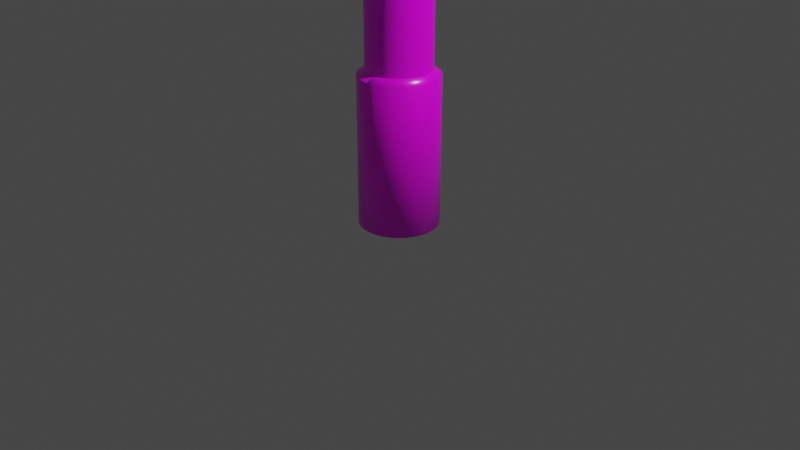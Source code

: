 # Source: torii05_unwrapped_fully_textured_.blend  (saved by Blender 2.93.21; exported with 4.5.12 LTS)
import bpy
from mathutils import Matrix  # noqa: F401  (used for matrix-valued properties, if any)

bpy.ops.wm.read_factory_settings(use_empty=True)
scene = bpy.context.scene
scene.name = 'Scene'

# ---- collections
col_collection = bpy.data.collections.new('Collection'); scene.collection.children.link(col_collection)

# ---- images (referenced by path relative to the original .blend; pixels are not part of the script)
import os
ASSET_DIR = os.environ.get("B2B_ASSET_DIR", "")  # directory of the original .blend (textures are referenced by path, not embedded)
HERE = os.path.dirname(os.path.abspath(__file__))  # packed textures are extracted next to this script under _unpacked/

def load_image(name, relpath, width, height, colorspace="sRGB"):
    """Load a texture the original file referenced (path relative to the .blend, or extracted next to this script)."""
    p = next((c for c in (os.path.join(HERE, relpath), os.path.join(ASSET_DIR, relpath)) if relpath and os.path.exists(c)), "")
    if p:
        img = bpy.data.images.load(p, check_existing=True)
        img.name = name
    else:  # same state as the original file: an image datablock whose file is absent (Cycles renders it pink)
        img = bpy.data.images.new(name, width, height)
        img.source = "FILE"
        img.filepath = "//" + (relpath or name)
    img.colorspace_settings.name = colorspace
    return img
img_red_paint_texture_png = load_image('red paint texture.png', 'red paint texture.png', 1024, 1024, 'sRGB')
img_red_paint_texture_rough02_copy_png = load_image('red paint texture rough02 copy.png', 'red paint texture rough02 copy.png', 1024, 1024, 'sRGB')
img_red_paint_texture_bump01_copy_png = load_image('red paint texture bump01 copy.png', 'red paint texture bump01 copy.png', 1024, 1024, 'sRGB')
img_black_paint_texture_copy_png = load_image('black paint texture copy.png', 'black paint texture copy.png', 1024, 1024, 'sRGB')

# ---- materials (node trees are filled in below, after node groups)
mat_material_001 = bpy.data.materials.new('Material.001')
mat_material_001.use_transparent_shadow = False
mat_material_002 = bpy.data.materials.new('Material.002')
mat_material_002.use_transparent_shadow = False

# ---- material node trees
mat_material_001.use_nodes = True; mat_material_001.node_tree.nodes.clear()
_N = mat_material_001.node_tree.nodes; _L = mat_material_001.node_tree.links
n0 = _N.new('ShaderNodeOutputMaterial'); n0.name = 'Material Output'; n0.location = (198, 321)
n1 = _N.new('ShaderNodeTexImage'); n1.name = 'Image Texture'; n1.location = (-432, 375)
n1.image = img_red_paint_texture_png
n2 = _N.new('ShaderNodeBsdfPrincipled'); n2.name = 'Principled BSDF'; n2.location = (-92, 321)
n2.distribution = 'GGX'
n2.subsurface_method = 'BURLEY'
n2.inputs[3].default_value = 1.45
n2.inputs[27].default_value = (0.0, 0.0, 0.0, 1.0)
n2.inputs[28].default_value = 1.0
n3 = _N.new('ShaderNodeTexImage'); n3.name = 'Image Texture.001'; n3.location = (-514, 84)
n3.image = img_red_paint_texture_rough02_copy_png
n4 = _N.new('ShaderNodeTexImage'); n4.name = 'Image Texture.002'; n4.location = (-585, -203)
n4.image = img_red_paint_texture_bump01_copy_png
n5 = _N.new('ShaderNodeBump'); n5.name = 'Bump'; n5.location = (-307, -278)
n5.inputs[1].default_value = 1.0
n5.inputs[2].default_value = 1.0
_L.new(n2.outputs[0], n0.inputs[0])
_L.new(n1.outputs[0], n2.inputs[0])
_L.new(n3.outputs[0], n2.inputs[2])
_L.new(n4.outputs[0], n5.inputs[3])
_L.new(n5.outputs[0], n2.inputs[5])
n0.is_active_output = True
mat_material_002.use_nodes = True; mat_material_002.node_tree.nodes.clear()
_N = mat_material_002.node_tree.nodes; _L = mat_material_002.node_tree.links
n0 = _N.new('ShaderNodeBsdfPrincipled'); n0.name = 'Principled BSDF'; n0.location = (10, 300)
n0.distribution = 'GGX'
n0.subsurface_method = 'BURLEY'
n0.inputs[3].default_value = 1.45
n0.inputs[27].default_value = (0.0, 0.0, 0.0, 1.0)
n0.inputs[28].default_value = 1.0
n1 = _N.new('ShaderNodeOutputMaterial'); n1.name = 'Material Output'; n1.location = (300, 300)
n2 = _N.new('ShaderNodeTexImage'); n2.name = 'Image Texture'; n2.location = (-431, 376)
n2.image = img_black_paint_texture_copy_png
n3 = _N.new('ShaderNodeTexImage'); n3.name = 'Image Texture.001'; n3.location = (-477, 131)
n3.image = img_red_paint_texture_rough02_copy_png
n4 = _N.new('ShaderNodeTexImage'); n4.name = 'Image Texture.003'; n4.location = (-585, -203)
n4.image = img_red_paint_texture_bump01_copy_png
n5 = _N.new('ShaderNodeBump'); n5.name = 'Bump'; n5.location = (-307, -278)
n5.inputs[1].default_value = 1.0
n5.inputs[2].default_value = 1.0
_L.new(n0.outputs[0], n1.inputs[0])
_L.new(n3.outputs[0], n0.inputs[2])
_L.new(n2.outputs[0], n0.inputs[0])
_L.new(n4.outputs[0], n5.inputs[3])
_L.new(n5.outputs[0], n0.inputs[5])
n1.is_active_output = True

# ---- world
world_world = bpy.data.worlds.new('World'); scene.world = world_world
world_world.use_nodes = True; world_world.node_tree.nodes.clear()
_N = world_world.node_tree.nodes; _L = world_world.node_tree.links
n0 = _N.new('ShaderNodeOutputWorld'); n0.name = 'World Output'; n0.location = (300, 300)
n1 = _N.new('ShaderNodeBackground'); n1.name = 'Background'; n1.location = (10, 300)
n1.inputs[0].default_value = (0.05088, 0.05088, 0.05088, 1.0)
_L.new(n1.outputs[0], n0.inputs[0])
n0.is_active_output = True
world_world.color = (0.05088, 0.05088, 0.05088)
world_world.use_sun_shadow = False
world_world.sun_shadow_jitter_overblur = 0.0

# ---- cameras
cam_camera = bpy.data.cameras.new('Camera')
cam_camera.clip_end = 100.0
cam_camera.ortho_scale = 7.314

# ---- lights
light_light = bpy.data.lights.new('Light', 'POINT')
light_light.transmission_factor = 0.0
light_light.energy = 1000.0
light_light.shadow_soft_size = 0.1
light_light.shadow_maximum_resolution = 0.006
light_light.use_absolute_resolution = True

# ---- meshes
me_cylinder = bpy.data.meshes.new('Cylinder')
me_cylinder.from_pydata([(-2.409e-08, 0.8107, 1.07), (0.1582, 0.7951, 1.07), (0.3103, 0.749, 1.07), (0.4504, 0.6741, 1.07), (0.5733, 0.5733, 1.07), (0.6741, 0.4504, 1.07), (0.749, 0.3103, 1.07), (0.7951, 0.1582, 1.07), (0.8107, -3.804e-08, 1.07), (0.7951, -0.1582, 1.07), (0.749, -0.3103, 1.07), (0.6741, -0.4504, 1.07), (0.5733, -0.5733, 1.07), (0.4504, -0.6741, 1.07), (0.3103, -0.749, 1.07), (0.1582, -0.7951, 1.07), (-7.609e-08, -0.8107, 1.07), (-0.1582, -0.7951, 1.07), (-0.3103, -0.749, 1.07), (-0.4504, -0.6741, 1.07), (-0.5733, -0.5733, 1.07), (-0.6741, -0.4504, 1.07), (-0.749, -0.3103, 1.07), (-0.7951, -0.1582, 1.07), (-0.8107, 1.192e-08, 1.07), (-0.7951, 0.1582, 1.07), (-0.749, 0.3103, 1.07), (-0.6741, 0.4504, 1.07), (-0.5733, 0.5733, 1.07), (-0.4504, 0.6741, 1.07), (-0.3103, 0.749, 1.07), (-0.1582, 0.7951, 1.07), (-0.7951, -0.1582, 11.83), (-0.8107, 1.192e-08, 11.83), (0.749, -0.3103, 11.83), (0.6741, -0.4504, 11.83), (-0.7951, 0.1582, 11.83), (0.5733, -0.5733, 11.83), (-0.749, 0.3103, 11.83), (0.4504, -0.6741, 11.83), (-0.6741, 0.4504, 11.83), (0.3103, -0.749, 11.83), (8.266e-07, 0.8107, 11.83), (0.1582, 0.7951, 11.83), (-0.5733, 0.5733, 11.83), (0.1582, -0.7951, 11.83), (0.3103, 0.749, 11.83), (-0.4504, 0.6741, 11.83), (7.746e-07, -0.8107, 11.83), (0.4504, 0.6741, 11.83), (-0.3103, 0.749, 11.83), (-0.1582, -0.7951, 11.83), (0.5733, 0.5733, 11.83), (-0.1582, 0.7951, 11.83), (-0.3103, -0.749, 11.83), (0.6741, 0.4504, 11.83), (-0.4504, -0.6741, 11.83), (0.749, 0.3103, 11.83), (-0.5733, -0.5733, 11.83), (0.7951, 0.1582, 11.83), (-0.6741, -0.4504, 11.83), (0.8107, -3.804e-08, 11.83), (-0.749, -0.3103, 11.83), (0.7951, -0.1582, 11.83), (0.1684, 0.8467, 12.14), (1.658e-06, 0.8633, 12.14), (0.3304, 0.7976, 12.14), (0.4796, 0.7178, 12.14), (0.6105, 0.6105, 12.14), (0.7178, 0.4796, 12.14), (0.7976, 0.3304, 12.14), (0.8467, 0.1684, 12.14), (0.8633, -3.478e-08, 12.14), (0.8467, -0.1684, 12.14), (0.7976, -0.3304, 12.14), (0.7178, -0.4796, 12.14), (0.6105, -0.6105, 12.14), (0.4796, -0.7178, 12.14), (0.3304, -0.7976, 12.14), (0.1684, -0.8467, 12.14), (1.604e-06, -0.8633, 12.14), (-0.1684, -0.8467, 12.14), (-0.3304, -0.7976, 12.14), (-0.4796, -0.7178, 12.14), (-0.6105, -0.6105, 12.14), (-0.7178, -0.4796, 12.14), (-0.7976, -0.3304, 12.14), (-0.8467, -0.1684, 12.14), (-0.8633, 1.243e-08, 12.14), (-0.8467, 0.1684, 12.14), (-0.7976, 0.3304, 12.14), (-0.7178, 0.4796, 12.14), (-0.6105, 0.6105, 12.14), (-0.4796, 0.7178, 12.14), (-0.3304, 0.7976, 12.14), (-0.1684, 0.8467, 12.14), (-0.866, -0.1723, 11.83), (0.8158, -0.3379, 11.83), (8.094e-07, 0.883, 11.83), (-0.883, 1.261e-08, 11.83), (0.7342, -0.4906, 11.83), (-0.866, 0.1723, 11.83), (0.6244, -0.6244, 11.83), (-0.8158, 0.3379, 11.83), (0.4906, -0.7342, 11.83), (-0.7342, 0.4906, 11.83), (0.3379, -0.8158, 11.83), (0.1723, 0.866, 11.83), (-0.6244, 0.6244, 11.83), (0.1723, -0.866, 11.83), (0.3379, 0.8158, 11.83), (-0.4906, 0.7342, 11.83), (7.543e-07, -0.883, 11.83), (0.4906, 0.7342, 11.83), (-0.3379, 0.8158, 11.83), (-0.1723, -0.866, 11.83), (0.6244, 0.6244, 11.83), (-0.1723, 0.866, 11.83), (-0.3379, -0.8158, 11.83), (0.7342, 0.4906, 11.83), (-0.4906, -0.7342, 11.83), (0.8158, 0.3379, 11.83), (-0.6244, -0.6244, 11.83), (0.866, 0.1723, 11.83), (-0.7342, -0.4906, 11.83), (0.883, -3.357e-08, 11.83), (-0.8158, -0.3379, 11.83), (0.866, -0.1723, 11.83)], [], [(56, 54, 118, 120), (44, 40, 105, 108), (57, 55, 119, 121), (45, 41, 106, 109), (58, 56, 120, 122), (46, 43, 107, 110), (59, 57, 121, 123), (47, 44, 108, 111), (60, 58, 122, 124), (48, 45, 109, 112), (33, 32, 96, 99), (61, 59, 123, 125), (49, 46, 110, 113), (35, 34, 97, 100), (62, 60, 124, 126), (50, 47, 111, 114), (36, 33, 99, 101), (63, 61, 125, 127), (51, 48, 112, 115), (37, 35, 100, 102), (32, 62, 126, 96), (52, 49, 113, 116), (38, 36, 101, 103), (34, 63, 127, 97), (53, 50, 114, 117), (39, 37, 102, 104), (54, 51, 115, 118), (40, 38, 103, 105), (55, 52, 116, 119), (41, 39, 104, 106), (42, 53, 117, 98), (43, 42, 98, 107), (10, 9, 63, 34), (23, 22, 62, 32), (9, 8, 61, 63), (22, 21, 60, 62), (8, 7, 59, 61), (21, 20, 58, 60), (7, 6, 57, 59), (20, 19, 56, 58), (6, 5, 55, 57), (19, 18, 54, 56), (0, 31, 53, 42), (5, 4, 52, 55), (18, 17, 51, 54), (31, 30, 50, 53), (4, 3, 49, 52), (17, 16, 48, 51), (30, 29, 47, 50), (3, 2, 46, 49), (16, 15, 45, 48), (29, 28, 44, 47), (2, 1, 43, 46), (15, 14, 41, 45), (28, 27, 40, 44), (1, 0, 42, 43), (14, 13, 39, 41), (27, 26, 38, 40), (13, 12, 37, 39), (26, 25, 36, 38), (12, 11, 35, 37), (25, 24, 33, 36), (11, 10, 34, 35), (24, 23, 32, 33), (99, 96, 87, 88), (64, 65, 95, 94, 93, 92, 91, 90, 89, 88, 87, 86, 85, 84, 83, 82, 81, 80, 79, 78, 77, 76, 75, 74, 73, 72, 71, 70, 69, 68, 67, 66), (100, 97, 74, 75), (101, 99, 88, 89), (102, 100, 75, 76), (103, 101, 89, 90), (104, 102, 76, 77), (105, 103, 90, 91), (106, 104, 77, 78), (107, 98, 65, 64), (108, 105, 91, 92), (109, 106, 78, 79), (110, 107, 64, 66), (111, 108, 92, 93), (112, 109, 79, 80), (113, 110, 66, 67), (114, 111, 93, 94), (115, 112, 80, 81), (116, 113, 67, 68), (117, 114, 94, 95), (118, 115, 81, 82), (119, 116, 68, 69), (98, 117, 95, 65), (120, 118, 82, 83), (121, 119, 69, 70), (122, 120, 83, 84), (123, 121, 70, 71), (124, 122, 84, 85), (125, 123, 71, 72), (126, 124, 85, 86), (127, 125, 72, 73), (96, 126, 86, 87), (97, 127, 73, 74)])
me_cylinder.polygons.foreach_set('use_smooth', [True] * 97)
_uv = me_cylinder.uv_layers.new(name='UVMap')
_uv.uv.foreach_set('vector', [0.7704, 0.3351, 0.7815, 0.3463, 0.777, 0.3518, 0.7649, 0.3397, 0.7946, 0.2136, 0.7815, 0.2223, 0.777, 0.2168, 0.7912, 0.2073, 0.9121, 0.2764, 0.9091, 0.261, 0.9159, 0.2589, 0.9192, 0.2757, 0.8245, 0.3641, 0.8402, 0.3641, 0.8409, 0.3712, 0.8238, 0.3712, 0.7616, 0.3221, 0.7704, 0.3351, 0.7649, 0.3397, 0.7553, 0.3254, 0.8832, 0.2223, 0.8701, 0.2136, 0.8735, 0.2073, 0.8877, 0.2168, 0.9121, 0.2921, 0.9121, 0.2764, 0.9192, 0.2757, 0.9192, 0.2928, 0.8091, 0.2076, 0.7946, 0.2136, 0.7912, 0.2073, 0.807, 0.2007, 0.7556, 0.3076, 0.7616, 0.3221, 0.7553, 0.3254, 0.7488, 0.3096, 0.8091, 0.361, 0.8245, 0.3641, 0.8238, 0.3712, 0.807, 0.3678, 0.7556, 0.261, 0.7526, 0.2764, 0.7455, 0.2757, 0.7488, 0.2589, 0.9091, 0.3076, 0.9121, 0.2921, 0.9192, 0.2928, 0.9159, 0.3096, 0.8943, 0.2334, 0.8832, 0.2223, 0.8877, 0.2168, 0.8998, 0.2289, 0.8832, 0.3463, 0.8943, 0.3351, 0.8998, 0.3397, 0.8877, 0.3518, 0.7526, 0.2921, 0.7556, 0.3076, 0.7488, 0.3096, 0.7455, 0.2929, 0.8245, 0.2045, 0.8091, 0.2076, 0.807, 0.2007, 0.8238, 0.1974, 0.7616, 0.2465, 0.7556, 0.261, 0.7488, 0.2589, 0.7553, 0.2431, 0.903, 0.3221, 0.9091, 0.3076, 0.9159, 0.3096, 0.9093, 0.3254, 0.7946, 0.355, 0.8091, 0.361, 0.807, 0.3678, 0.7912, 0.3613, 0.8701, 0.355, 0.8832, 0.3463, 0.8877, 0.3518, 0.8735, 0.3613, 0.7526, 0.2764, 0.7526, 0.2921, 0.7455, 0.2929, 0.7455, 0.2757, 0.903, 0.2465, 0.8943, 0.2334, 0.8998, 0.2289, 0.9093, 0.2431, 0.7704, 0.2334, 0.7616, 0.2465, 0.7553, 0.2431, 0.7649, 0.2289, 0.8943, 0.3351, 0.903, 0.3221, 0.9093, 0.3254, 0.8998, 0.3397, 0.8402, 0.2045, 0.8245, 0.2045, 0.8238, 0.1974, 0.8409, 0.1974, 0.8556, 0.361, 0.8701, 0.355, 0.8735, 0.3613, 0.8577, 0.3678, 0.7815, 0.3463, 0.7946, 0.355, 0.7912, 0.3613, 0.777, 0.3518, 0.7815, 0.2223, 0.7704, 0.2334, 0.7649, 0.2289, 0.777, 0.2168, 0.9091, 0.261, 0.903, 0.2465, 0.9093, 0.2431, 0.9159, 0.2589, 0.8402, 0.3641, 0.8556, 0.361, 0.8577, 0.3678, 0.8409, 0.3712, 0.8556, 0.2076, 0.8402, 0.2045, 0.8409, 0.1974, 0.8577, 0.2007, 0.8701, 0.2136, 0.8556, 0.2076, 0.8577, 0.2007, 0.8735, 0.2073, 0.1027, 0.0004763, 0.1198, 0.0005221, 0.1198, 0.9793, 0.1027, 0.9793, 0.4273, 0.001348, 0.4444, 0.001394, 0.4444, 0.9802, 0.4273, 0.9802, 0.1198, 0.0005221, 0.1369, 0.0005681, 0.1369, 0.9794, 0.1198, 0.9793, 0.4444, 0.001394, 0.4615, 0.00144, 0.4615, 0.9802, 0.4444, 0.9802, 0.1369, 0.0005681, 0.154, 0.000614, 0.154, 0.9794, 0.1369, 0.9794, 0.4615, 0.00144, 0.4786, 0.001486, 0.4786, 0.9803, 0.4615, 0.9802, 0.154, 0.000614, 0.171, 0.0006598, 0.171, 0.9795, 0.154, 0.9794, 0.4786, 0.001486, 0.4956, 0.001532, 0.4956, 0.9803, 0.4786, 0.9803, 0.171, 0.0006598, 0.1881, 0.0007057, 0.1881, 0.9795, 0.171, 0.9795, 0.4956, 0.001532, 0.5127, 0.001578, 0.5127, 0.9804, 0.4956, 0.9803, 0.2735, 0.0009352, 0.2906, 0.0009811, 0.2906, 0.9798, 0.2735, 0.9797, 0.1881, 0.0007057, 0.2052, 0.0007516, 0.2052, 0.9796, 0.1881, 0.9795, 0.5127, 0.001578, 0.5298, 0.001624, 0.5298, 0.9804, 0.5127, 0.9804, 0.2906, 0.0009811, 0.3077, 0.001027, 0.3077, 0.9798, 0.2906, 0.9798, 0.2052, 0.0007516, 0.2223, 0.0007975, 0.2223, 0.9796, 0.2052, 0.9796, 0.5298, 0.001624, 0.5469, 0.00167, 0.5469, 0.9805, 0.5298, 0.9804, 0.3077, 0.001027, 0.3248, 0.001073, 0.3248, 0.9799, 0.3077, 0.9798, 0.2223, 0.0007975, 0.2394, 0.0008434, 0.2394, 0.9796, 0.2223, 0.9796, 0.0002009, 0.0002009, 0.01729, 0.0002468, 0.01729, 0.9791, 0.0002012, 0.979, 0.3248, 0.001073, 0.3419, 0.001119, 0.3419, 0.9799, 0.3248, 0.9799, 0.2394, 0.0008434, 0.2565, 0.0008893, 0.2565, 0.9797, 0.2394, 0.9796, 0.01729, 0.0002468, 0.03437, 0.0002927, 0.03437, 0.9791, 0.01729, 0.9791, 0.3419, 0.001119, 0.359, 0.001165, 0.359, 0.98, 0.3419, 0.9799, 0.2565, 0.0008893, 0.2735, 0.0009352, 0.2735, 0.9797, 0.2565, 0.9797, 0.03437, 0.0002927, 0.05145, 0.0003386, 0.05145, 0.9791, 0.03437, 0.9791, 0.359, 0.001165, 0.3761, 0.001211, 0.3761, 0.98, 0.359, 0.98, 0.05145, 0.0003386, 0.06854, 0.0003844, 0.06854, 0.9792, 0.05145, 0.9791, 0.3761, 0.001211, 0.3931, 0.001256, 0.3931, 0.9801, 0.3761, 0.98, 0.06854, 0.0003844, 0.08562, 0.0004303, 0.08562, 0.9792, 0.06854, 0.9792, 0.3931, 0.001256, 0.4102, 0.001302, 0.4102, 0.9801, 0.3931, 0.9801, 0.08562, 0.0004303, 0.1027, 0.0004763, 0.1027, 0.9793, 0.08562, 0.9792, 0.4102, 0.001302, 0.4273, 0.001348, 0.4273, 0.9802, 0.4102, 0.9801, 0.9496, 0.1355, 0.9514, 0.1185, 0.9814, 0.1219, 0.9796, 0.1385, 0.9154, 0.4649, 0.9121, 0.4813, 0.9057, 0.4968, 0.8964, 0.5107, 0.8846, 0.5225, 0.8706, 0.5318, 0.8552, 0.5382, 0.8388, 0.5415, 0.822, 0.5415, 0.8056, 0.5382, 0.7902, 0.5318, 0.7763, 0.5225, 0.7644, 0.5107, 0.7551, 0.4968, 0.7487, 0.4813, 0.7455, 0.4649, 0.7455, 0.4482, 0.7487, 0.4318, 0.7551, 0.4163, 0.7644, 0.4024, 0.7763, 0.3905, 0.7902, 0.3813, 0.8056, 0.3748, 0.822, 0.3716, 0.8388, 0.3716, 0.8552, 0.3748, 0.8706, 0.3813, 0.8846, 0.3905, 0.8964, 0.4024, 0.9057, 0.4163, 0.9121, 0.4318, 0.9154, 0.4482, 0.9557, 0.4599, 0.9535, 0.4429, 0.9834, 0.4391, 0.9856, 0.4557, 0.948, 0.1525, 0.9496, 0.1355, 0.9796, 0.1385, 0.978, 0.1552, 0.9582, 0.4768, 0.9557, 0.4599, 0.9856, 0.4557, 0.988, 0.4722, 0.9465, 0.1696, 0.948, 0.1525, 0.978, 0.1552, 0.9766, 0.1719, 0.9609, 0.4937, 0.9582, 0.4768, 0.988, 0.4722, 0.9907, 0.4888, 0.9454, 0.1867, 0.9465, 0.1696, 0.9766, 0.1719, 0.9755, 0.1886, 0.9638, 0.5106, 0.9609, 0.4937, 0.9907, 0.4888, 0.9935, 0.5052, 0.9428, 0.2893, 0.9427, 0.2722, 0.9728, 0.2722, 0.9729, 0.2889, 0.9444, 0.2038, 0.9454, 0.1867, 0.9755, 0.1886, 0.9745, 0.2053, 0.9669, 0.5274, 0.9638, 0.5106, 0.9935, 0.5052, 0.9965, 0.5217, 0.9431, 0.3064, 0.9428, 0.2893, 0.9729, 0.2889, 0.9732, 0.3057, 0.9436, 0.2209, 0.9444, 0.2038, 0.9745, 0.2053, 0.9738, 0.222, 0.9703, 0.5442, 0.9669, 0.5274, 0.9965, 0.5217, 0.9998, 0.5381, 0.9436, 0.3235, 0.9431, 0.3064, 0.9732, 0.3057, 0.9738, 0.3224, 0.9431, 0.238, 0.9436, 0.2209, 0.9738, 0.222, 0.9732, 0.2387, 0.9669, 0.01699, 0.9703, 0.0002009, 0.9998, 0.006259, 0.9965, 0.02267, 0.9444, 0.3406, 0.9436, 0.3235, 0.9738, 0.3224, 0.9745, 0.3391, 0.9428, 0.2551, 0.9431, 0.238, 0.9732, 0.2387, 0.9729, 0.2555, 0.9638, 0.03382, 0.9669, 0.01699, 0.9965, 0.02267, 0.9935, 0.03913, 0.9454, 0.3577, 0.9444, 0.3406, 0.9745, 0.3391, 0.9755, 0.3558, 0.9427, 0.2722, 0.9428, 0.2551, 0.9729, 0.2555, 0.9728, 0.2722, 0.9609, 0.05068, 0.9638, 0.03382, 0.9935, 0.03913, 0.9906, 0.05562, 0.9465, 0.3748, 0.9454, 0.3577, 0.9755, 0.3558, 0.9766, 0.3725, 0.9582, 0.06759, 0.9609, 0.05068, 0.9906, 0.05562, 0.988, 0.07214, 0.948, 0.3918, 0.9465, 0.3748, 0.9766, 0.3725, 0.978, 0.3892, 0.9557, 0.08452, 0.9582, 0.06759, 0.988, 0.07214, 0.9856, 0.0887, 0.9496, 0.4089, 0.948, 0.3918, 0.978, 0.3892, 0.9796, 0.4058, 0.9535, 0.1015, 0.9557, 0.08452, 0.9856, 0.0887, 0.9834, 0.1053, 0.9514, 0.4259, 0.9496, 0.4089, 0.9796, 0.4058, 0.9814, 0.4225, 0.9514, 0.1185, 0.9535, 0.1015, 0.9834, 0.1053, 0.9814, 0.1219, 0.9535, 0.4429, 0.9514, 0.4259, 0.9814, 0.4225, 0.9834, 0.4391])
me_cylinder.materials.append(mat_material_001)
me_cylinder.use_remesh_fix_poles = True
me_cylinder.use_remesh_preserve_attributes = False
me_cylinder.update()
me_cylinder_001 = bpy.data.meshes.new('Cylinder.001')
me_cylinder_001.from_pydata([(-2.409e-08, 0.8107, 1.07), (0.1582, 0.7951, 1.07), (0.3103, 0.749, 1.07), (0.4504, 0.6741, 1.07), (0.5733, 0.5733, 1.07), (0.6741, 0.4504, 1.07), (0.749, 0.3103, 1.07), (0.7951, 0.1582, 1.07), (0.8107, -3.804e-08, 1.07), (0.7951, -0.1582, 1.07), (0.749, -0.3103, 1.07), (0.6741, -0.4504, 1.07), (0.5733, -0.5733, 1.07), (0.4504, -0.6741, 1.07), (0.3103, -0.749, 1.07), (0.1582, -0.7951, 1.07), (-7.609e-08, -0.8107, 1.07), (-0.1582, -0.7951, 1.07), (-0.3103, -0.749, 1.07), (-0.4504, -0.6741, 1.07), (-0.5733, -0.5733, 1.07), (-0.6741, -0.4504, 1.07), (-0.749, -0.3103, 1.07), (-0.7951, -0.1582, 1.07), (-0.8107, 1.192e-08, 1.07), (-0.7951, 0.1582, 1.07), (-0.749, 0.3103, 1.07), (-0.6741, 0.4504, 1.07), (-0.5733, 0.5733, 1.07), (-0.4504, 0.6741, 1.07), (-0.3103, 0.749, 1.07), (-0.1582, 0.7951, 1.07), (-0.7951, -0.1582, 11.83), (-0.8107, 1.192e-08, 11.83), (0.749, -0.3103, 11.83), (0.6741, -0.4504, 11.83), (-0.7951, 0.1582, 11.83), (0.5733, -0.5733, 11.83), (-0.749, 0.3103, 11.83), (0.4504, -0.6741, 11.83), (-0.6741, 0.4504, 11.83), (0.3103, -0.749, 11.83), (8.266e-07, 0.8107, 11.83), (0.1582, 0.7951, 11.83), (-0.5733, 0.5733, 11.83), (0.1582, -0.7951, 11.83), (0.3103, 0.749, 11.83), (-0.4504, 0.6741, 11.83), (7.746e-07, -0.8107, 11.83), (0.4504, 0.6741, 11.83), (-0.3103, 0.749, 11.83), (-0.1582, -0.7951, 11.83), (0.5733, 0.5733, 11.83), (-0.1582, 0.7951, 11.83), (-0.3103, -0.749, 11.83), (0.6741, 0.4504, 11.83), (-0.4504, -0.6741, 11.83), (0.749, 0.3103, 11.83), (-0.5733, -0.5733, 11.83), (0.7951, 0.1582, 11.83), (-0.6741, -0.4504, 11.83), (0.8107, -3.804e-08, 11.83), (-0.749, -0.3103, 11.83), (0.7951, -0.1582, 11.83), (0.1684, 0.8467, 12.14), (1.658e-06, 0.8633, 12.14), (0.3304, 0.7976, 12.14), (0.4796, 0.7178, 12.14), (0.6105, 0.6105, 12.14), (0.7178, 0.4796, 12.14), (0.7976, 0.3304, 12.14), (0.8467, 0.1684, 12.14), (0.8633, -3.478e-08, 12.14), (0.8467, -0.1684, 12.14), (0.7976, -0.3304, 12.14), (0.7178, -0.4796, 12.14), (0.6105, -0.6105, 12.14), (0.4796, -0.7178, 12.14), (0.3304, -0.7976, 12.14), (0.1684, -0.8467, 12.14), (1.604e-06, -0.8633, 12.14), (-0.1684, -0.8467, 12.14), (-0.3304, -0.7976, 12.14), (-0.4796, -0.7178, 12.14), (-0.6105, -0.6105, 12.14), (-0.7178, -0.4796, 12.14), (-0.7976, -0.3304, 12.14), (-0.8467, -0.1684, 12.14), (-0.8633, 1.243e-08, 12.14), (-0.8467, 0.1684, 12.14), (-0.7976, 0.3304, 12.14), (-0.7178, 0.4796, 12.14), (-0.6105, 0.6105, 12.14), (-0.4796, 0.7178, 12.14), (-0.3304, 0.7976, 12.14), (-0.1684, 0.8467, 12.14), (-0.866, -0.1723, 11.83), (0.8158, -0.3379, 11.83), (8.094e-07, 0.883, 11.83), (-0.883, 1.261e-08, 11.83), (0.7342, -0.4906, 11.83), (-0.866, 0.1723, 11.83), (0.6244, -0.6244, 11.83), (-0.8158, 0.3379, 11.83), (0.4906, -0.7342, 11.83), (-0.7342, 0.4906, 11.83), (0.3379, -0.8158, 11.83), (0.1723, 0.866, 11.83), (-0.6244, 0.6244, 11.83), (0.1723, -0.866, 11.83), (0.3379, 0.8158, 11.83), (-0.4906, 0.7342, 11.83), (7.543e-07, -0.883, 11.83), (0.4906, 0.7342, 11.83), (-0.3379, 0.8158, 11.83), (-0.1723, -0.866, 11.83), (0.6244, 0.6244, 11.83), (-0.1723, 0.866, 11.83), (-0.3379, -0.8158, 11.83), (0.7342, 0.4906, 11.83), (-0.4906, -0.7342, 11.83), (0.8158, 0.3379, 11.83), (-0.6244, -0.6244, 11.83), (0.866, 0.1723, 11.83), (-0.7342, -0.4906, 11.83), (0.883, -3.357e-08, 11.83), (-0.8158, -0.3379, 11.83), (0.866, -0.1723, 11.83)], [], [(42, 53, 117, 98), (43, 42, 98, 107), (56, 54, 118, 120), (44, 40, 105, 108), (57, 55, 119, 121), (45, 41, 106, 109), (58, 56, 120, 122), (46, 43, 107, 110), (59, 57, 121, 123), (47, 44, 108, 111), (60, 58, 122, 124), (48, 45, 109, 112), (33, 32, 96, 99), (61, 59, 123, 125), (49, 46, 110, 113), (35, 34, 97, 100), (62, 60, 124, 126), (50, 47, 111, 114), (36, 33, 99, 101), (63, 61, 125, 127), (51, 48, 112, 115), (37, 35, 100, 102), (32, 62, 126, 96), (52, 49, 113, 116), (38, 36, 101, 103), (34, 63, 127, 97), (53, 50, 114, 117), (39, 37, 102, 104), (54, 51, 115, 118), (40, 38, 103, 105), (55, 52, 116, 119), (41, 39, 104, 106), (10, 9, 63, 34), (23, 22, 62, 32), (9, 8, 61, 63), (22, 21, 60, 62), (8, 7, 59, 61), (21, 20, 58, 60), (7, 6, 57, 59), (20, 19, 56, 58), (6, 5, 55, 57), (19, 18, 54, 56), (0, 31, 53, 42), (5, 4, 52, 55), (18, 17, 51, 54), (31, 30, 50, 53), (4, 3, 49, 52), (17, 16, 48, 51), (30, 29, 47, 50), (3, 2, 46, 49), (16, 15, 45, 48), (29, 28, 44, 47), (2, 1, 43, 46), (15, 14, 41, 45), (28, 27, 40, 44), (1, 0, 42, 43), (14, 13, 39, 41), (27, 26, 38, 40), (13, 12, 37, 39), (26, 25, 36, 38), (12, 11, 35, 37), (25, 24, 33, 36), (11, 10, 34, 35), (24, 23, 32, 33), (99, 96, 87, 88), (64, 65, 95, 94, 93, 92, 91, 90, 89, 88, 87, 86, 85, 84, 83, 82, 81, 80, 79, 78, 77, 76, 75, 74, 73, 72, 71, 70, 69, 68, 67, 66), (100, 97, 74, 75), (101, 99, 88, 89), (102, 100, 75, 76), (103, 101, 89, 90), (104, 102, 76, 77), (105, 103, 90, 91), (106, 104, 77, 78), (107, 98, 65, 64), (108, 105, 91, 92), (109, 106, 78, 79), (110, 107, 64, 66), (111, 108, 92, 93), (112, 109, 79, 80), (113, 110, 66, 67), (114, 111, 93, 94), (115, 112, 80, 81), (116, 113, 67, 68), (117, 114, 94, 95), (118, 115, 81, 82), (119, 116, 68, 69), (98, 117, 95, 65), (120, 118, 82, 83), (121, 119, 69, 70), (122, 120, 83, 84), (123, 121, 70, 71), (124, 122, 84, 85), (125, 123, 71, 72), (126, 124, 85, 86), (127, 125, 72, 73), (96, 126, 86, 87), (97, 127, 73, 74)])
me_cylinder_001.polygons.foreach_set('use_smooth', [True] * 97)
_uv = me_cylinder_001.uv_layers.new(name='UVMap')
_uv.uv.foreach_set('vector', [0.9091, 0.3076, 0.9121, 0.2921, 0.9192, 0.2929, 0.9159, 0.3096, 0.903, 0.3221, 0.9091, 0.3076, 0.9159, 0.3096, 0.9093, 0.3254, 0.7815, 0.2223, 0.7704, 0.2334, 0.7649, 0.2289, 0.777, 0.2168, 0.903, 0.2465, 0.8943, 0.2334, 0.8998, 0.2289, 0.9093, 0.2431, 0.8402, 0.3641, 0.8556, 0.361, 0.8577, 0.3678, 0.8409, 0.3712, 0.7526, 0.2764, 0.7526, 0.2921, 0.7455, 0.2929, 0.7455, 0.2757, 0.7946, 0.2136, 0.7815, 0.2223, 0.777, 0.2168, 0.7912, 0.2073, 0.8943, 0.3351, 0.903, 0.3221, 0.9093, 0.3254, 0.8998, 0.3397, 0.8245, 0.3641, 0.8402, 0.3641, 0.8409, 0.3712, 0.8238, 0.3712, 0.9091, 0.261, 0.903, 0.2465, 0.9093, 0.2431, 0.9159, 0.2589, 0.8091, 0.2076, 0.7946, 0.2136, 0.7912, 0.2073, 0.807, 0.2007, 0.7556, 0.261, 0.7526, 0.2764, 0.7455, 0.2757, 0.7488, 0.2589, 0.8556, 0.2076, 0.8402, 0.2045, 0.8409, 0.1974, 0.8577, 0.2007, 0.8091, 0.361, 0.8245, 0.3641, 0.8238, 0.3712, 0.807, 0.3678, 0.8832, 0.3463, 0.8943, 0.3351, 0.8998, 0.3397, 0.8877, 0.3518, 0.7704, 0.3351, 0.7815, 0.3463, 0.777, 0.3518, 0.7649, 0.3397, 0.8245, 0.2045, 0.8091, 0.2076, 0.807, 0.2007, 0.8238, 0.1974, 0.9121, 0.2764, 0.9091, 0.261, 0.9159, 0.2589, 0.9192, 0.2757, 0.8701, 0.2136, 0.8556, 0.2076, 0.8577, 0.2007, 0.8735, 0.2073, 0.7946, 0.355, 0.8091, 0.361, 0.807, 0.3678, 0.7912, 0.3613, 0.7616, 0.2465, 0.7556, 0.261, 0.7488, 0.2589, 0.7553, 0.2431, 0.7616, 0.3221, 0.7704, 0.3351, 0.7649, 0.3397, 0.7553, 0.3254, 0.8402, 0.2045, 0.8245, 0.2045, 0.8238, 0.1974, 0.8409, 0.1974, 0.8701, 0.355, 0.8832, 0.3463, 0.8877, 0.3518, 0.8735, 0.3613, 0.8832, 0.2223, 0.8701, 0.2136, 0.8735, 0.2073, 0.8877, 0.2168, 0.7815, 0.3463, 0.7946, 0.355, 0.7912, 0.3613, 0.777, 0.3518, 0.9121, 0.2921, 0.9121, 0.2764, 0.9192, 0.2757, 0.9192, 0.2929, 0.7556, 0.3076, 0.7616, 0.3221, 0.7553, 0.3254, 0.7488, 0.3096, 0.7704, 0.2334, 0.7616, 0.2465, 0.7553, 0.2431, 0.7649, 0.2289, 0.8943, 0.2334, 0.8832, 0.2223, 0.8877, 0.2168, 0.8998, 0.2289, 0.8556, 0.361, 0.8701, 0.355, 0.8735, 0.3613, 0.8577, 0.3678, 0.7526, 0.2921, 0.7556, 0.3076, 0.7488, 0.3096, 0.7455, 0.2929, 0.1027, 0.0004763, 0.1198, 0.0005221, 0.1198, 0.9793, 0.1027, 0.9793, 0.4273, 0.001348, 0.4444, 0.001394, 0.4444, 0.9802, 0.4273, 0.9802, 0.1198, 0.0005221, 0.1369, 0.0005681, 0.1369, 0.9794, 0.1198, 0.9793, 0.4444, 0.001394, 0.4615, 0.00144, 0.4615, 0.9802, 0.4444, 0.9802, 0.1369, 0.0005681, 0.154, 0.000614, 0.154, 0.9794, 0.1369, 0.9794, 0.4615, 0.00144, 0.4786, 0.001486, 0.4786, 0.9803, 0.4615, 0.9802, 0.154, 0.000614, 0.171, 0.0006598, 0.171, 0.9795, 0.154, 0.9794, 0.4786, 0.001486, 0.4956, 0.001532, 0.4956, 0.9803, 0.4786, 0.9803, 0.171, 0.0006598, 0.1881, 0.0007057, 0.1881, 0.9795, 0.171, 0.9795, 0.4956, 0.001532, 0.5127, 0.001578, 0.5127, 0.9804, 0.4956, 0.9803, 0.2735, 0.0009352, 0.2906, 0.0009811, 0.2906, 0.9798, 0.2735, 0.9797, 0.1881, 0.0007057, 0.2052, 0.0007516, 0.2052, 0.9796, 0.1881, 0.9795, 0.5127, 0.001578, 0.5298, 0.001624, 0.5298, 0.9804, 0.5127, 0.9804, 0.2906, 0.0009811, 0.3077, 0.001027, 0.3077, 0.9798, 0.2906, 0.9798, 0.2052, 0.0007516, 0.2223, 0.0007975, 0.2223, 0.9796, 0.2052, 0.9796, 0.5298, 0.001624, 0.5469, 0.00167, 0.5469, 0.9805, 0.5298, 0.9804, 0.3077, 0.001027, 0.3248, 0.001073, 0.3248, 0.9799, 0.3077, 0.9798, 0.2223, 0.0007975, 0.2394, 0.0008434, 0.2394, 0.9796, 0.2223, 0.9796, 0.0002009, 0.0002009, 0.01729, 0.0002468, 0.01729, 0.9791, 0.0002012, 0.979, 0.3248, 0.001073, 0.3419, 0.001119, 0.3419, 0.9799, 0.3248, 0.9799, 0.2394, 0.0008434, 0.2565, 0.0008893, 0.2565, 0.9797, 0.2394, 0.9796, 0.01729, 0.0002468, 0.03437, 0.0002927, 0.03437, 0.9791, 0.01729, 0.9791, 0.3419, 0.001119, 0.359, 0.001165, 0.359, 0.98, 0.3419, 0.9799, 0.2565, 0.0008893, 0.2735, 0.0009352, 0.2735, 0.9797, 0.2565, 0.9797, 0.03437, 0.0002927, 0.05145, 0.0003386, 0.05145, 0.9791, 0.03437, 0.9791, 0.359, 0.001165, 0.3761, 0.001211, 0.3761, 0.98, 0.359, 0.98, 0.05145, 0.0003386, 0.06854, 0.0003844, 0.06854, 0.9792, 0.05145, 0.9791, 0.3761, 0.001211, 0.3931, 0.001256, 0.3931, 0.9801, 0.3761, 0.98, 0.06854, 0.0003844, 0.08562, 0.0004303, 0.08562, 0.9792, 0.06854, 0.9792, 0.3931, 0.001256, 0.4102, 0.001302, 0.4102, 0.9801, 0.3931, 0.9801, 0.08562, 0.0004303, 0.1027, 0.0004763, 0.1027, 0.9793, 0.08562, 0.9792, 0.4102, 0.001302, 0.4273, 0.001348, 0.4273, 0.9802, 0.4102, 0.9801, 0.9496, 0.1355, 0.9514, 0.1185, 0.9814, 0.1219, 0.9796, 0.1385, 0.9154, 0.4649, 0.9121, 0.4813, 0.9057, 0.4968, 0.8964, 0.5107, 0.8846, 0.5225, 0.8706, 0.5318, 0.8552, 0.5382, 0.8388, 0.5415, 0.822, 0.5415, 0.8056, 0.5382, 0.7902, 0.5318, 0.7763, 0.5225, 0.7644, 0.5107, 0.7551, 0.4968, 0.7487, 0.4813, 0.7455, 0.4649, 0.7455, 0.4482, 0.7487, 0.4318, 0.7551, 0.4163, 0.7644, 0.4024, 0.7763, 0.3905, 0.7902, 0.3813, 0.8056, 0.3748, 0.822, 0.3716, 0.8388, 0.3716, 0.8552, 0.3748, 0.8706, 0.3813, 0.8846, 0.3905, 0.8964, 0.4024, 0.9057, 0.4163, 0.9121, 0.4318, 0.9154, 0.4482, 0.9557, 0.4599, 0.9535, 0.4429, 0.9834, 0.4391, 0.9856, 0.4557, 0.948, 0.1525, 0.9496, 0.1355, 0.9796, 0.1385, 0.978, 0.1552, 0.9582, 0.4768, 0.9557, 0.4599, 0.9856, 0.4557, 0.988, 0.4722, 0.9465, 0.1696, 0.948, 0.1525, 0.978, 0.1552, 0.9766, 0.1719, 0.9609, 0.4937, 0.9582, 0.4768, 0.988, 0.4722, 0.9907, 0.4888, 0.9454, 0.1867, 0.9465, 0.1696, 0.9766, 0.1719, 0.9755, 0.1886, 0.9638, 0.5106, 0.9609, 0.4937, 0.9907, 0.4888, 0.9935, 0.5052, 0.9428, 0.2893, 0.9427, 0.2722, 0.9728, 0.2722, 0.9729, 0.2889, 0.9444, 0.2038, 0.9454, 0.1867, 0.9755, 0.1886, 0.9745, 0.2053, 0.9669, 0.5274, 0.9638, 0.5106, 0.9935, 0.5052, 0.9965, 0.5217, 0.9431, 0.3064, 0.9428, 0.2893, 0.9729, 0.2889, 0.9732, 0.3057, 0.9436, 0.2209, 0.9444, 0.2038, 0.9745, 0.2053, 0.9738, 0.222, 0.9703, 0.5442, 0.9669, 0.5274, 0.9965, 0.5217, 0.9998, 0.5381, 0.9436, 0.3235, 0.9431, 0.3064, 0.9732, 0.3057, 0.9738, 0.3224, 0.9431, 0.238, 0.9436, 0.2209, 0.9738, 0.222, 0.9732, 0.2387, 0.9669, 0.01699, 0.9703, 0.0002009, 0.9998, 0.006259, 0.9965, 0.02267, 0.9444, 0.3406, 0.9436, 0.3235, 0.9738, 0.3224, 0.9745, 0.3391, 0.9428, 0.2551, 0.9431, 0.238, 0.9732, 0.2387, 0.9729, 0.2555, 0.9638, 0.03382, 0.9669, 0.01699, 0.9965, 0.02267, 0.9935, 0.03913, 0.9454, 0.3577, 0.9444, 0.3406, 0.9745, 0.3391, 0.9755, 0.3558, 0.9427, 0.2722, 0.9428, 0.2551, 0.9729, 0.2555, 0.9728, 0.2722, 0.9609, 0.05068, 0.9638, 0.03382, 0.9935, 0.03913, 0.9906, 0.05562, 0.9465, 0.3748, 0.9454, 0.3577, 0.9755, 0.3558, 0.9766, 0.3725, 0.9582, 0.06759, 0.9609, 0.05068, 0.9906, 0.05562, 0.988, 0.07214, 0.948, 0.3918, 0.9465, 0.3748, 0.9766, 0.3725, 0.978, 0.3892, 0.9557, 0.08452, 0.9582, 0.06759, 0.988, 0.07214, 0.9856, 0.0887, 0.9496, 0.4089, 0.948, 0.3918, 0.978, 0.3892, 0.9796, 0.4058, 0.9535, 0.1015, 0.9557, 0.08452, 0.9856, 0.0887, 0.9834, 0.1053, 0.9514, 0.4259, 0.9496, 0.4089, 0.9796, 0.4058, 0.9814, 0.4225, 0.9514, 0.1185, 0.9535, 0.1015, 0.9834, 0.1053, 0.9814, 0.1219, 0.9535, 0.4429, 0.9514, 0.4259, 0.9814, 0.4225, 0.9834, 0.4391])
me_cylinder_001.materials.append(mat_material_001)
me_cylinder_001.use_remesh_fix_poles = True
me_cylinder_001.use_remesh_preserve_attributes = False
me_cylinder_001.update()
me_cube_001 = bpy.data.meshes.new('Cube.001')
me_cube_001.from_pydata([(-1.0, -1.0, -1.0), (-1.0, -1.0, 1.0), (-1.0, 1.0, -1.0), (-1.0, 1.0, 1.0), (1.0, -1.0, -1.0), (1.0, -1.0, 1.0), (1.0, 1.0, -1.0), (1.0, 1.0, 1.0), (-1.0, -0.1646, -1.0), (-1.0, -0.1646, 1.0), (1.0, -0.1646, -1.0), (1.0, -0.1646, 1.0), (-1.0, 0.2029, 1.0), (1.0, 0.2029, -1.0), (-1.0, 0.2029, -1.0), (1.0, 0.2029, 1.0), (1.0, 0.2029, 1.0), (1.0, -0.1646, 1.0), (-1.0, -0.1646, 1.0), (-1.0, 0.2029, 1.0), (1.0, 0.2029, 2.976), (1.0, -0.1646, 2.976), (-1.0, -0.1646, 2.976), (-1.0, 0.2029, 2.976), (-1.0, -0.5823, -1.0), (1.0, -0.5823, 1.0), (-1.0, -0.5823, 1.0), (1.0, -0.5823, -1.0), (-1.0, -0.7912, -1.0), (1.0, -0.7912, 1.0), (-1.0, -0.7912, 1.0), (1.0, -0.7912, -1.0), (-1.0, 0.6015, 1.0), (1.0, 0.6015, -1.0), (-1.0, 0.6015, -1.0), (1.0, 0.6015, 1.0), (-1.0, 0.8154, 1.0), (1.0, 0.8154, -1.0), (-1.0, 0.8154, -1.0), (1.0, 0.8154, 1.0), (-1.0, -0.6867, 1.0), (1.0, -0.6867, -1.0), (-1.0, -0.6867, -1.0), (1.0, -0.6867, 1.0), (-1.0, 0.7085, -1.0), (1.0, 0.7085, 1.0), (-1.0, 0.7085, 1.0), (1.0, 0.7085, -1.0), (-1.0, -0.6867, 1.0), (-1.0, -0.5823, 1.434), (1.0, -0.5823, 1.434), (1.0, -0.6867, 1.0), (1.0, -0.7912, 1.434), (-1.0, -0.7912, 1.434), (1.0, 0.7085, 1.0), (1.0, 0.6015, 1.434), (-1.0, 0.6015, 1.434), (-1.0, 0.7085, 1.0), (-1.0, 0.8154, 1.434), (1.0, 0.8154, 1.434)], [], [(38, 36, 3, 2), (2, 3, 7, 6), (31, 29, 5, 4), (4, 5, 1, 0), (28, 31, 4, 0), (29, 30, 1, 5), (9, 11, 17, 18), (14, 13, 10, 8), (13, 15, 11, 10), (24, 26, 9, 8), (33, 35, 15, 13), (34, 33, 13, 14), (35, 32, 12, 15), (8, 9, 12, 14), (18, 17, 21, 22), (11, 15, 16, 17), (15, 12, 19, 16), (12, 9, 18, 19), (20, 23, 22, 21), (19, 18, 22, 23), (17, 16, 20, 21), (16, 19, 23, 20), (42, 40, 26, 24), (11, 9, 26, 25), (8, 10, 27, 24), (10, 11, 25, 27), (0, 1, 30, 28), (43, 25, 50, 51), (42, 41, 31, 28), (41, 43, 29, 31), (36, 46, 57, 58), (44, 47, 33, 34), (47, 45, 35, 33), (14, 12, 32, 34), (6, 7, 39, 37), (2, 6, 37, 38), (7, 3, 36, 39), (44, 46, 36, 38), (27, 25, 43, 41), (24, 27, 41, 42), (45, 39, 59, 54), (28, 30, 40, 42), (34, 32, 46, 44), (37, 39, 45, 47), (38, 37, 47, 44), (32, 35, 55, 56), (51, 48, 53, 52), (54, 57, 56, 55), (50, 49, 48, 51), (59, 58, 57, 54), (46, 32, 56, 57), (40, 30, 53, 48), (25, 26, 49, 50), (26, 40, 48, 49), (35, 45, 54, 55), (29, 43, 51, 52), (30, 29, 52, 53), (39, 36, 58, 59)])
_uv = me_cube_001.uv_layers.new(name='UVMap')
_uv.uv.foreach_set('vector', [0.5808, 0.2913, 0.5808, 0.001315, 0.6075, 0.001315, 0.6075, 0.2913, 0.2904, 0.3186, 0.2904, 0.6086, 0.0003845, 0.6086, 0.0003845, 0.3186, 0.03342, 0.0003847, 0.03342, 0.3168, 0.0003845, 0.3168, 0.0003846, 0.0003847, 0.3175, 0.8729, 0.3175, 0.5829, 0.6076, 0.5829, 0.6076, 0.8729, 0.3478, 0.2921, 0.3478, 0.5821, 0.3175, 0.5821, 0.3175, 0.2921, 0.9931, 0.0003845, 0.9931, 0.2904, 0.9628, 0.2904, 0.9628, 0.0003845, 0.9041, 0.5829, 0.9041, 0.8615, 0.8992, 0.8615, 0.8992, 0.5829, 0.492, 0.2921, 0.492, 0.5821, 0.4387, 0.5821, 0.4387, 0.2921, 0.1907, 0.0003845, 0.1907, 0.3168, 0.1325, 0.3168, 0.1325, 0.0003847, 0.3781, 0.2913, 0.3781, 0.001315, 0.4387, 0.001315, 0.4387, 0.2913, 0.2537, 0.0003845, 0.2537, 0.3168, 0.1907, 0.3168, 0.1907, 0.0003845, 0.5498, 0.2921, 0.5498, 0.5821, 0.492, 0.5821, 0.492, 0.2921, 0.1907, 0.3052, 0.2488, 0.3052, 0.2488, 0.3168, 0.1907, 0.3168, 0.4387, 0.2913, 0.4387, 0.001315, 0.492, 0.001315, 0.492, 0.2913, 0.2904, 0.8959, 0.0003845, 0.8959, 0.0003845, 0.6094, 0.2904, 0.6094, 0.1325, 0.3168, 0.1907, 0.3168, 0.1907, 0.3178, 0.1325, 0.3178, 0.1907, 0.3168, 0.2488, 0.3168, 0.2488, 0.3178, 0.1907, 0.3178, 0.492, 0.001315, 0.4387, 0.001315, 0.4387, 0.0003845, 0.492, 0.0003845, 0.9832, 0.2921, 0.9832, 0.5821, 0.9299, 0.5821, 0.9299, 0.2921, 0.6041, 0.8737, 0.6041, 0.927, 0.3175, 0.927, 0.3175, 0.8737, 0.6617, 0.9996, 0.6084, 0.9996, 0.6084, 0.7131, 0.6617, 0.7131, 0.8983, 0.2869, 0.6083, 0.2869, 0.6083, 0.0003845, 0.8983, 0.0003845, 0.363, 0.2913, 0.363, 0.001315, 0.3781, 0.001315, 0.3781, 0.2913, 0.9041, 0.8615, 0.9041, 0.5829, 0.9622, 0.5829, 0.9622, 0.8615, 0.4387, 0.2921, 0.4387, 0.5821, 0.3781, 0.5821, 0.3781, 0.2921, 0.1325, 0.0003847, 0.1325, 0.3168, 0.06646, 0.3168, 0.06646, 0.0003847, 0.3175, 0.2913, 0.3175, 0.001315, 0.3478, 0.001315, 0.3478, 0.2913, 0.6624, 0.7928, 0.6626, 0.7777, 0.7255, 0.7775, 0.6627, 0.7928, 0.363, 0.2921, 0.363, 0.5821, 0.3478, 0.5821, 0.3478, 0.2921, 0.04994, 0.0003847, 0.04994, 0.3168, 0.03342, 0.3168, 0.03342, 0.0003847, 0.6626, 0.7443, 0.6624, 0.7288, 0.6627, 0.7288, 0.7255, 0.7445, 0.5653, 0.2921, 0.5653, 0.5821, 0.5498, 0.5821, 0.5498, 0.2921, 0.2707, 0.0003845, 0.2707, 0.3168, 0.2537, 0.3168, 0.2537, 0.0003845, 0.492, 0.2913, 0.492, 0.001315, 0.5497, 0.001315, 0.5497, 0.2913, 0.3168, 0.0003845, 0.3168, 0.3168, 0.2876, 0.3168, 0.2876, 0.0003845, 0.6076, 0.2921, 0.6076, 0.5821, 0.5808, 0.5821, 0.5808, 0.2921, 0.963, 0.8729, 0.963, 0.5829, 0.9898, 0.5829, 0.9898, 0.8729, 0.5652, 0.2913, 0.5652, 0.001315, 0.5808, 0.001315, 0.5808, 0.2913, 0.06646, 0.0003847, 0.06646, 0.3168, 0.04994, 0.3168, 0.04994, 0.0003847, 0.3781, 0.2921, 0.3781, 0.5821, 0.363, 0.5821, 0.363, 0.2921, 0.6624, 0.761, 0.6626, 0.7455, 0.7255, 0.7453, 0.6627, 0.761, 0.3478, 0.2913, 0.3478, 0.001315, 0.363, 0.001315, 0.363, 0.2913, 0.5497, 0.2913, 0.5497, 0.001315, 0.5652, 0.001315, 0.5652, 0.2913, 0.2876, 0.0003845, 0.2876, 0.3168, 0.2707, 0.3168, 0.2707, 0.0003845, 0.5808, 0.2921, 0.5808, 0.5821, 0.5653, 0.5821, 0.5653, 0.2921, 0.8017, 0.2921, 0.8017, 0.5821, 0.7388, 0.5821, 0.7388, 0.2921, 0.6084, 0.6476, 0.8984, 0.6476, 0.8984, 0.7123, 0.6084, 0.7123, 0.6732, 0.5821, 0.6732, 0.2921, 0.738, 0.2921, 0.738, 0.5821, 0.6084, 0.5829, 0.8984, 0.5829, 0.8984, 0.6476, 0.6084, 0.6476, 0.6084, 0.5821, 0.6084, 0.2921, 0.6732, 0.2921, 0.6732, 0.5821, 0.6624, 0.7288, 0.6626, 0.7133, 0.7255, 0.7131, 0.6627, 0.7288, 0.7262, 0.7284, 0.7264, 0.7133, 0.7893, 0.7131, 0.7265, 0.7284, 0.9292, 0.2921, 0.9292, 0.5821, 0.8662, 0.5821, 0.8662, 0.2921, 0.7264, 0.7435, 0.7262, 0.7284, 0.7265, 0.7284, 0.7893, 0.7438, 0.6626, 0.7765, 0.6624, 0.761, 0.6627, 0.761, 0.7255, 0.7767, 0.6626, 0.8079, 0.6624, 0.7928, 0.6627, 0.7928, 0.7255, 0.8081, 0.8654, 0.2921, 0.8654, 0.5821, 0.8025, 0.5821, 0.8025, 0.2921, 0.9621, 0.0003845, 0.9621, 0.2904, 0.8991, 0.2904, 0.8991, 0.0003845])
me_cube_001.materials.append(mat_material_001)
me_cube_001.use_remesh_fix_poles = True
me_cube_001.use_remesh_preserve_attributes = False
me_cube_001.update()
me_cube_002 = bpy.data.meshes.new('Cube.002')
me_cube_002.from_pydata([(-1.0, -1.0, -1.0), (-1.0, -1.064, 0.4172), (-1.0, 1.0, -1.0), (-1.0, 1.062, 0.4172), (1.0, -1.0, -1.0), (1.0, -1.064, 0.4172), (1.0, 1.0, -1.0), (1.0, 1.062, 0.4172), (-1.0, -0.1646, -1.28), (-1.0, -0.1758, 0.137), (1.0, -0.1646, -1.28), (1.0, -0.1758, 0.137), (-1.0, 0.2149, 0.137), (1.0, 0.2029, -1.28), (-1.0, 0.2029, -1.28), (1.0, 0.2149, 0.137), (1.0, 0.2149, 0.137), (1.0, -0.1758, 0.137), (-1.0, -0.1758, 0.137), (-1.0, 0.2149, 0.137), (-1.0, 0.01917, -1.28), (1.0, 0.01957, 0.137), (-1.0, 0.01957, 0.137), (1.0, 0.01917, -1.28), (1.0, 0.01957, 0.137), (-1.0, 0.01957, 0.137), (-1.0, 0.4181, 0.1681), (1.0, 0.3941, -1.249), (-1.0, 0.3941, -1.249), (1.0, 0.4181, 0.1681), (-1.0, -0.3922, -1.249), (1.0, -0.4176, 0.1681), (-1.0, -0.4176, 0.1681), (1.0, -0.3922, -1.249)], [], [(28, 26, 3, 2), (2, 3, 7, 6), (33, 31, 5, 4), (4, 5, 1, 0), (30, 33, 4, 0), (31, 32, 1, 5), (9, 11, 17, 18), (20, 23, 10, 8), (23, 21, 11, 10), (30, 32, 9, 8), (27, 29, 15, 13), (28, 27, 13, 14), (29, 26, 12, 15), (20, 22, 12, 14), (24, 25, 18, 17), (21, 15, 16, 24), (15, 12, 19, 16), (22, 9, 18, 25), (12, 22, 25, 19), (11, 21, 24, 17), (16, 19, 25, 24), (8, 9, 22, 20), (13, 15, 21, 23), (14, 13, 23, 20), (7, 3, 26, 29), (2, 6, 27, 28), (6, 7, 29, 27), (14, 12, 26, 28), (0, 1, 32, 30), (11, 9, 32, 31), (8, 10, 33, 30), (10, 11, 31, 33)])
me_cube_002.polygons.foreach_set('use_smooth', [1, 0, 1, 0, 0, 0, 0, 0, 1, 1, 1, 0, 0, 1, 0, 0, 0, 0, 0, 0, 0, 1, 1, 0, 0, 0, 1, 1, 1, 0, 0, 1])
_uv = me_cube_002.uv_layers.new(name='UVMap')
_uv.uv.foreach_set('vector', [0.007766, 0.9187, 0.0003206, 0.6413, 0.1242, 0.587, 0.1242, 0.8648, 0.3926, 0.0003206, 0.6704, 0.0003206, 0.6704, 0.3919, 0.3926, 0.3919, 0.6785, 0.3322, 0.671, 0.05471, 0.7952, 0.0003206, 0.7952, 0.2781, 0.3919, 0.0003206, 0.3919, 0.2781, 0.0003206, 0.2781, 0.0003206, 0.0003206, 0.7933, 0.3926, 0.7933, 0.7842, 0.6646, 0.7842, 0.6646, 0.3926, 0.3926, 0.7842, 0.3926, 0.3926, 0.5282, 0.3926, 0.5282, 0.7842, 0.3642, 0.5337, 0.3639, 0.4836, 0.3647, 0.4836, 0.3651, 0.5337, 0.9997, 0.3926, 0.9997, 0.7842, 0.9637, 0.7842, 0.9637, 0.3926, 0.000387, 0.4331, 0.3639, 0.4335, 0.3639, 0.4836, 0.0003206, 0.4803, 0.008259, 0.4808, 0.3718, 0.4716, 0.3642, 0.5337, 0.0007, 0.5393, 0.364, 0.375, 0.0003206, 0.3814, 0.008261, 0.3293, 0.3719, 0.3259, 0.5282, 0.9877, 0.1365, 0.9877, 0.1365, 0.9498, 0.5282, 0.9498, 0.01341, 0.3293, 0.01346, 0.3794, 0.008307, 0.3794, 0.008261, 0.3293, 0.3715, 0.4325, 0.007916, 0.4295, 0.008307, 0.3794, 0.3719, 0.3853, 0.3696, 0.4836, 0.37, 0.5337, 0.3651, 0.5337, 0.3647, 0.4836, 0.008216, 0.2792, 0.008261, 0.3293, 0.007387, 0.3293, 0.007341, 0.2792, 0.008261, 0.3293, 0.008307, 0.3794, 0.007433, 0.3794, 0.007387, 0.3293, 0.3646, 0.5838, 0.3642, 0.5337, 0.3651, 0.5337, 0.3655, 0.5838, 0.008307, 0.3794, 0.007916, 0.4295, 0.007042, 0.4295, 0.007433, 0.3794, 0.3639, 0.4836, 0.3639, 0.4335, 0.3648, 0.4335, 0.3647, 0.4836, 0.007387, 0.3293, 0.007433, 0.3794, 0.002538, 0.3794, 0.002492, 0.3293, 0.0007, 0.5393, 0.3642, 0.5337, 0.3646, 0.5838, 0.001045, 0.5864, 0.3719, 0.3259, 0.008261, 0.3293, 0.008216, 0.2792, 0.3719, 0.2787, 0.5282, 0.9498, 0.1365, 0.9498, 0.1365, 0.9138, 0.5282, 0.9138, 0.5288, 0.7842, 0.5288, 0.3926, 0.664, 0.3926, 0.664, 0.7842, 0.1365, 0.7849, 0.5282, 0.7849, 0.5282, 0.9131, 0.1365, 0.9131, 0.9197, 0.05423, 0.9197, 0.332, 0.7958, 0.2778, 0.8033, 0.0003206, 0.3719, 0.3853, 0.008307, 0.3794, 0.0007262, 0.3272, 0.3643, 0.3362, 0.9181, 0.4466, 0.9181, 0.7244, 0.7939, 0.67, 0.8014, 0.3926, 0.3639, 0.4836, 0.3642, 0.5337, 0.3581, 0.5338, 0.3578, 0.4837, 0.9637, 0.3926, 0.9637, 0.7842, 0.9187, 0.7842, 0.9187, 0.3926, 0.0003206, 0.4803, 0.3639, 0.4836, 0.3718, 0.5457, 0.008225, 0.5387])
me_cube_002.materials.append(mat_material_001)
me_cube_002.use_remesh_fix_poles = True
me_cube_002.use_remesh_preserve_attributes = False
me_cube_002.update()
me_cube_003 = bpy.data.meshes.new('Cube.003')
me_cube_003.from_pydata([(-1.0, -1.0, -1.0), (-1.0, -1.064, 0.4172), (-1.0, 1.0, -1.0), (-1.0, 1.062, 0.4172), (1.0, -1.0, -1.0), (1.0, -1.064, 0.4172), (1.0, 1.0, -1.0), (1.0, 1.062, 0.4172), (-1.0, -0.1646, -1.28), (-1.0, -0.1758, 0.137), (1.0, -0.1646, -1.28), (1.0, -0.1758, 0.137), (-1.0, 0.2149, 0.137), (1.0, 0.2029, -1.28), (-1.0, 0.2029, -1.28), (1.0, 0.2149, 0.137), (1.0, 0.2149, 0.137), (1.0, -0.1758, 0.137), (-1.0, -0.1758, 0.137), (-1.0, 0.2149, 0.137), (-1.0, 0.01917, -1.28), (1.0, 0.01957, 0.137), (-1.0, 0.01957, 0.137), (1.0, 0.01917, -1.28), (1.0, 0.01957, 0.137), (-1.0, 0.01957, 0.137), (-1.0, 0.4181, 0.1681), (1.0, 0.3941, -1.249), (-1.0, 0.3941, -1.249), (1.0, 0.4181, 0.1681), (-1.0, -0.3922, -1.249), (1.0, -0.4176, 0.1681), (-1.0, -0.4176, 0.1681), (1.0, -0.3922, -1.249)], [], [(28, 26, 3, 2), (2, 3, 7, 6), (33, 31, 5, 4), (4, 5, 1, 0), (30, 33, 4, 0), (31, 32, 1, 5), (9, 11, 17, 18), (20, 23, 10, 8), (23, 21, 11, 10), (30, 32, 9, 8), (27, 29, 15, 13), (28, 27, 13, 14), (29, 26, 12, 15), (20, 22, 12, 14), (24, 25, 18, 17), (21, 15, 16, 24), (15, 12, 19, 16), (22, 9, 18, 25), (12, 22, 25, 19), (11, 21, 24, 17), (16, 19, 25, 24), (8, 9, 22, 20), (13, 15, 21, 23), (14, 13, 23, 20), (7, 3, 26, 29), (2, 6, 27, 28), (6, 7, 29, 27), (14, 12, 26, 28), (0, 1, 32, 30), (11, 9, 32, 31), (8, 10, 33, 30), (10, 11, 31, 33)])
me_cube_003.polygons.foreach_set('use_smooth', [1, 0, 1, 0, 0, 0, 0, 0, 1, 1, 1, 0, 0, 1, 0, 0, 0, 0, 0, 0, 0, 1, 1, 0, 0, 0, 1, 1, 1, 0, 0, 1])
_uv = me_cube_003.uv_layers.new(name='UVMap')
_uv.uv.foreach_set('vector', [0.007766, 0.9187, 0.0003206, 0.6413, 0.1242, 0.587, 0.1242, 0.8648, 0.3926, 0.0003206, 0.6704, 0.0003206, 0.6704, 0.3919, 0.3926, 0.3919, 0.6785, 0.3322, 0.671, 0.05471, 0.7952, 0.0003206, 0.7952, 0.2781, 0.3919, 0.0003206, 0.3919, 0.2781, 0.0003206, 0.2781, 0.0003206, 0.0003206, 0.7933, 0.3926, 0.7933, 0.7842, 0.6646, 0.7842, 0.6646, 0.3926, 0.3926, 0.7842, 0.3926, 0.3926, 0.5282, 0.3926, 0.5282, 0.7842, 0.3642, 0.5337, 0.3639, 0.4836, 0.3647, 0.4836, 0.3651, 0.5337, 0.9997, 0.3926, 0.9997, 0.7842, 0.9637, 0.7842, 0.9637, 0.3926, 0.000387, 0.4331, 0.3639, 0.4335, 0.3639, 0.4836, 0.0003206, 0.4803, 0.008259, 0.4808, 0.3718, 0.4716, 0.3642, 0.5337, 0.0007, 0.5393, 0.364, 0.375, 0.0003206, 0.3814, 0.008261, 0.3293, 0.3719, 0.3259, 0.5282, 0.9877, 0.1365, 0.9877, 0.1365, 0.9498, 0.5282, 0.9498, 0.01341, 0.3293, 0.01346, 0.3794, 0.008307, 0.3794, 0.008261, 0.3293, 0.3715, 0.4325, 0.007916, 0.4295, 0.008307, 0.3794, 0.3719, 0.3853, 0.3696, 0.4836, 0.37, 0.5337, 0.3651, 0.5337, 0.3647, 0.4836, 0.008216, 0.2792, 0.008261, 0.3293, 0.007387, 0.3293, 0.007341, 0.2792, 0.008261, 0.3293, 0.008307, 0.3794, 0.007433, 0.3794, 0.007387, 0.3293, 0.3646, 0.5838, 0.3642, 0.5337, 0.3651, 0.5337, 0.3655, 0.5838, 0.008307, 0.3794, 0.007916, 0.4295, 0.007042, 0.4295, 0.007433, 0.3794, 0.3639, 0.4836, 0.3639, 0.4335, 0.3648, 0.4335, 0.3647, 0.4836, 0.007387, 0.3293, 0.007433, 0.3794, 0.002538, 0.3794, 0.002492, 0.3293, 0.0007, 0.5393, 0.3642, 0.5337, 0.3646, 0.5838, 0.001045, 0.5864, 0.3719, 0.3259, 0.008261, 0.3293, 0.008216, 0.2792, 0.3719, 0.2787, 0.5282, 0.9498, 0.1365, 0.9498, 0.1365, 0.9138, 0.5282, 0.9138, 0.5288, 0.7842, 0.5288, 0.3926, 0.664, 0.3926, 0.664, 0.7842, 0.1365, 0.7849, 0.5282, 0.7849, 0.5282, 0.9131, 0.1365, 0.9131, 0.9197, 0.05423, 0.9197, 0.332, 0.7958, 0.2778, 0.8033, 0.0003206, 0.3719, 0.3853, 0.008307, 0.3794, 0.0007262, 0.3272, 0.3643, 0.3362, 0.9181, 0.4466, 0.9181, 0.7244, 0.7939, 0.67, 0.8014, 0.3926, 0.3639, 0.4836, 0.3642, 0.5337, 0.3581, 0.5338, 0.3578, 0.4837, 0.9637, 0.3926, 0.9637, 0.7842, 0.9187, 0.7842, 0.9187, 0.3926, 0.0003206, 0.4803, 0.3639, 0.4836, 0.3718, 0.5457, 0.008225, 0.5387])
me_cube_003.materials.append(mat_material_002)
me_cube_003.use_remesh_fix_poles = True
me_cube_003.use_remesh_preserve_attributes = False
me_cube_003.update()
me_cylinder_002 = bpy.data.meshes.new('Cylinder.002')
me_cylinder_002.from_pydata([(0.0, 1.0, -1.0), (-2.409e-08, 0.8107, 1.07), (0.1951, 0.9808, -1.0), (0.1582, 0.7951, 1.07), (0.3827, 0.9239, -1.0), (0.3103, 0.749, 1.07), (0.5556, 0.8315, -1.0), (0.4504, 0.6741, 1.07), (0.7071, 0.7071, -1.0), (0.5733, 0.5733, 1.07), (0.8315, 0.5556, -1.0), (0.6741, 0.4504, 1.07), (0.9239, 0.3827, -1.0), (0.749, 0.3103, 1.07), (0.9808, 0.1951, -1.0), (0.7951, 0.1582, 1.07), (1.0, -4.371e-08, -1.0), (0.8107, -3.804e-08, 1.07), (0.9808, -0.1951, -1.0), (0.7951, -0.1582, 1.07), (0.9239, -0.3827, -1.0), (0.749, -0.3103, 1.07), (0.8315, -0.5556, -1.0), (0.6741, -0.4504, 1.07), (0.7071, -0.7071, -1.0), (0.5733, -0.5733, 1.07), (0.5556, -0.8315, -1.0), (0.4504, -0.6741, 1.07), (0.3827, -0.9239, -1.0), (0.3103, -0.749, 1.07), (0.1951, -0.9808, -1.0), (0.1582, -0.7951, 1.07), (-8.742e-08, -1.0, -1.0), (-7.609e-08, -0.8107, 1.07), (-0.1951, -0.9808, -1.0), (-0.1582, -0.7951, 1.07), (-0.3827, -0.9239, -1.0), (-0.3103, -0.749, 1.07), (-0.5556, -0.8315, -1.0), (-0.4504, -0.6741, 1.07), (-0.7071, -0.7071, -1.0), (-0.5733, -0.5733, 1.07), (-0.8315, -0.5556, -1.0), (-0.6741, -0.4504, 1.07), (-0.9239, -0.3827, -1.0), (-0.749, -0.3103, 1.07), (-0.9808, -0.1951, -1.0), (-0.7951, -0.1582, 1.07), (-1.0, 1.192e-08, -1.0), (-0.8107, 1.192e-08, 1.07), (-0.9808, 0.1951, -1.0), (-0.7951, 0.1582, 1.07), (-0.9239, 0.3827, -1.0), (-0.749, 0.3103, 1.07), (-0.8315, 0.5556, -1.0), (-0.6741, 0.4504, 1.07), (-0.7071, 0.7071, -1.0), (-0.5733, 0.5733, 1.07), (-0.5556, 0.8315, -1.0), (-0.4504, 0.6741, 1.07), (-0.3827, 0.9239, -1.0), (-0.3103, 0.749, 1.07), (-0.1951, 0.9808, -1.0), (-0.1582, 0.7951, 1.07), (0.1951, 0.9808, 1.0), (0.0, 1.0, 1.0), (0.3827, 0.9239, 1.0), (0.5556, 0.8315, 1.0), (0.7071, 0.7071, 1.0), (0.8315, 0.5556, 1.0), (0.9239, 0.3827, 1.0), (0.9808, 0.1951, 1.0), (1.0, -4.371e-08, 1.0), (0.9808, -0.1951, 1.0), (0.9239, -0.3827, 1.0), (0.8315, -0.5556, 1.0), (0.7071, -0.7071, 1.0), (0.5556, -0.8315, 1.0), (0.3827, -0.9239, 1.0), (0.1951, -0.9808, 1.0), (-8.742e-08, -1.0, 1.0), (-0.1951, -0.9808, 1.0), (-0.3827, -0.9239, 1.0), (-0.5556, -0.8315, 1.0), (-0.7071, -0.7071, 1.0), (-0.8315, -0.5556, 1.0), (-0.9239, -0.3827, 1.0), (-0.9808, -0.1951, 1.0), (-1.0, 1.192e-08, 1.0), (-0.9808, 0.1951, 1.0), (-0.9239, 0.3827, 1.0), (-0.8315, 0.5556, 1.0), (-0.7071, 0.7071, 1.0), (-0.5556, 0.8315, 1.0), (-0.3827, 0.9239, 1.0), (-0.1951, 0.9808, 1.0)], [], [(0, 65, 64, 2), (2, 64, 66, 4), (4, 66, 67, 6), (6, 67, 68, 8), (8, 68, 69, 10), (10, 69, 70, 12), (12, 70, 71, 14), (14, 71, 72, 16), (16, 72, 73, 18), (18, 73, 74, 20), (20, 74, 75, 22), (22, 75, 76, 24), (24, 76, 77, 26), (26, 77, 78, 28), (28, 78, 79, 30), (30, 79, 80, 32), (32, 80, 81, 34), (34, 81, 82, 36), (36, 82, 83, 38), (38, 83, 84, 40), (40, 84, 85, 42), (42, 85, 86, 44), (44, 86, 87, 46), (46, 87, 88, 48), (48, 88, 89, 50), (50, 89, 90, 52), (52, 90, 91, 54), (54, 91, 92, 56), (56, 92, 93, 58), (58, 93, 94, 60), (60, 94, 95, 62), (62, 95, 65, 0), (0, 2, 4, 6, 8, 10, 12, 14, 16, 18, 20, 22, 24, 26, 28, 30, 32, 34, 36, 38, 40, 42, 44, 46, 48, 50, 52, 54, 56, 58, 60, 62), (1, 3, 64, 65), (3, 5, 66, 64), (5, 7, 67, 66), (7, 9, 68, 67), (9, 11, 69, 68), (11, 13, 70, 69), (13, 15, 71, 70), (15, 17, 72, 71), (17, 19, 73, 72), (19, 21, 74, 73), (21, 23, 75, 74), (23, 25, 76, 75), (25, 27, 77, 76), (27, 29, 78, 77), (29, 31, 79, 78), (31, 33, 80, 79), (33, 35, 81, 80), (35, 37, 82, 81), (37, 39, 83, 82), (39, 41, 84, 83), (41, 43, 85, 84), (43, 45, 86, 85), (45, 47, 87, 86), (47, 49, 88, 87), (49, 51, 89, 88), (51, 53, 90, 89), (53, 55, 91, 90), (55, 57, 92, 91), (57, 59, 93, 92), (59, 61, 94, 93), (61, 63, 95, 94), (63, 1, 65, 95)])
me_cylinder_002.polygons.foreach_set('use_smooth', [True] * 65)
_uv = me_cylinder_002.uv_layers.new(name='UVMap')
_uv.uv.foreach_set('vector', [0.5473, 0.3103, 0.7451, 0.3103, 0.7451, 0.3297, 0.5473, 0.3297, 0.5473, 0.3297, 0.7451, 0.3297, 0.7451, 0.3491, 0.5473, 0.3491, 0.5473, 0.3491, 0.7451, 0.3491, 0.7451, 0.3685, 0.5473, 0.3685, 0.5473, 0.3685, 0.7451, 0.3685, 0.7451, 0.3879, 0.5473, 0.3879, 0.5473, 0.3879, 0.7451, 0.3879, 0.7451, 0.4073, 0.5473, 0.4073, 0.5473, 0.4073, 0.7451, 0.4073, 0.7451, 0.4266, 0.5473, 0.4266, 0.5473, 0.4266, 0.7451, 0.4266, 0.7451, 0.446, 0.5473, 0.446, 0.5473, 0.446, 0.7451, 0.446, 0.7451, 0.4654, 0.5473, 0.4654, 0.5473, 0.4654, 0.7451, 0.4654, 0.7451, 0.4848, 0.5473, 0.4848, 0.5473, 0.4848, 0.7451, 0.4848, 0.7451, 0.5042, 0.5473, 0.5042, 0.5473, 0.5042, 0.7451, 0.5042, 0.7451, 0.5236, 0.5473, 0.5236, 0.5473, 0.5236, 0.7451, 0.5236, 0.7451, 0.5429, 0.5473, 0.5429, 0.5473, 0.5429, 0.7451, 0.5429, 0.7451, 0.5623, 0.5473, 0.5623, 0.5473, 0.5623, 0.7451, 0.5623, 0.7451, 0.5817, 0.5473, 0.5817, 0.5473, 0.5817, 0.7451, 0.5817, 0.7451, 0.6011, 0.5473, 0.6011, 0.5473, 0.6011, 0.7451, 0.6011, 0.7451, 0.6205, 0.5473, 0.6205, 0.5473, 0.0002009, 0.7451, 0.0002023, 0.7451, 0.01959, 0.5473, 0.01958, 0.5473, 0.01958, 0.7451, 0.01959, 0.7451, 0.03897, 0.5473, 0.03897, 0.5473, 0.03897, 0.7451, 0.03897, 0.7451, 0.05835, 0.5473, 0.05835, 0.5473, 0.05835, 0.7451, 0.05835, 0.7451, 0.07774, 0.5473, 0.07773, 0.5473, 0.07773, 0.7451, 0.07774, 0.7451, 0.09712, 0.5473, 0.09712, 0.5473, 0.09712, 0.7451, 0.09712, 0.7451, 0.1165, 0.5473, 0.1165, 0.5473, 0.1165, 0.7451, 0.1165, 0.7451, 0.1359, 0.5473, 0.1359, 0.5473, 0.1359, 0.7451, 0.1359, 0.7451, 0.1553, 0.5473, 0.1553, 0.5473, 0.1553, 0.7451, 0.1553, 0.7451, 0.1747, 0.5473, 0.1747, 0.5473, 0.1747, 0.7451, 0.1747, 0.7451, 0.194, 0.5473, 0.194, 0.5473, 0.194, 0.7451, 0.194, 0.7451, 0.2134, 0.5473, 0.2134, 0.5473, 0.2134, 0.7451, 0.2134, 0.7451, 0.2328, 0.5473, 0.2328, 0.5473, 0.2328, 0.7451, 0.2328, 0.7451, 0.2522, 0.5473, 0.2522, 0.5473, 0.2522, 0.7451, 0.2522, 0.7451, 0.2716, 0.5473, 0.2716, 0.5473, 0.2716, 0.7451, 0.2716, 0.7451, 0.291, 0.5473, 0.291, 0.5473, 0.291, 0.7451, 0.291, 0.7451, 0.3103, 0.5473, 0.3103, 0.7455, 0.08891, 0.7492, 0.0699, 0.7567, 0.05199, 0.7674, 0.03587, 0.7811, 0.02217, 0.7972, 0.0114, 0.8152, 0.003982, 0.8342, 0.0002009, 0.8535, 0.0002009, 0.8726, 0.003982, 0.8905, 0.0114, 0.9066, 0.02217, 0.9203, 0.03587, 0.9311, 0.05199, 0.9385, 0.0699, 0.9423, 0.08891, 0.9423, 0.1083, 0.9385, 0.1273, 0.9311, 0.1452, 0.9203, 0.1613, 0.9066, 0.175, 0.8905, 0.1858, 0.8726, 0.1932, 0.8535, 0.197, 0.8342, 0.197, 0.8152, 0.1932, 0.7972, 0.1858, 0.7811, 0.175, 0.7674, 0.1613, 0.7567, 0.1452, 0.7492, 0.1273, 0.7455, 0.1083, 0.5673, 0.7259, 0.5687, 0.7416, 0.5491, 0.7452, 0.5473, 0.7259, 0.5687, 0.7416, 0.573, 0.7567, 0.5544, 0.7639, 0.5491, 0.7452, 0.573, 0.7567, 0.58, 0.7708, 0.563, 0.7813, 0.5544, 0.7639, 0.58, 0.7708, 0.5894, 0.7834, 0.5746, 0.7968, 0.563, 0.7813, 0.5894, 0.7834, 0.601, 0.794, 0.5889, 0.8099, 0.5746, 0.7968, 0.601, 0.794, 0.6143, 0.8023, 0.6053, 0.8201, 0.5889, 0.8099, 0.6143, 0.8023, 0.6289, 0.8081, 0.6234, 0.8272, 0.6053, 0.8201, 0.6289, 0.8081, 0.6444, 0.811, 0.6424, 0.8309, 0.6234, 0.8272, 0.6444, 0.811, 0.6601, 0.8111, 0.6618, 0.831, 0.6424, 0.8309, 0.6601, 0.8111, 0.6755, 0.8083, 0.6809, 0.8276, 0.6618, 0.831, 0.6755, 0.8083, 0.6902, 0.8028, 0.699, 0.8207, 0.6809, 0.8276, 0.6902, 0.8028, 0.7037, 0.7946, 0.7156, 0.8107, 0.699, 0.8207, 0.7037, 0.7946, 0.7154, 0.7841, 0.73, 0.7977, 0.7156, 0.8107, 0.7154, 0.7841, 0.725, 0.7717, 0.7418, 0.7824, 0.73, 0.7977, 0.725, 0.7717, 0.7321, 0.7577, 0.7507, 0.7651, 0.7418, 0.7824, 0.7321, 0.7577, 0.7366, 0.7426, 0.7562, 0.7465, 0.7507, 0.7651, 0.7366, 0.7092, 0.7321, 0.6942, 0.7507, 0.6868, 0.7562, 0.7053, 0.7321, 0.6942, 0.725, 0.6802, 0.7418, 0.6695, 0.7507, 0.6868, 0.725, 0.6802, 0.7154, 0.6677, 0.73, 0.6541, 0.7418, 0.6695, 0.7154, 0.6677, 0.7037, 0.6573, 0.7156, 0.6412, 0.73, 0.6541, 0.7037, 0.6573, 0.6902, 0.6491, 0.699, 0.6312, 0.7156, 0.6412, 0.6902, 0.6491, 0.6755, 0.6435, 0.6809, 0.6243, 0.699, 0.6312, 0.6755, 0.6435, 0.6601, 0.6408, 0.6618, 0.6209, 0.6809, 0.6243, 0.6601, 0.6408, 0.6444, 0.6409, 0.6424, 0.621, 0.6618, 0.6209, 0.6444, 0.6409, 0.6289, 0.6438, 0.6234, 0.6247, 0.6424, 0.621, 0.6289, 0.6438, 0.6143, 0.6496, 0.6053, 0.6317, 0.6234, 0.6247, 0.6143, 0.6496, 0.601, 0.6579, 0.5889, 0.642, 0.6053, 0.6317, 0.601, 0.6579, 0.5894, 0.6685, 0.5746, 0.6551, 0.5889, 0.642, 0.5894, 0.6685, 0.58, 0.6811, 0.563, 0.6706, 0.5746, 0.6551, 0.58, 0.6811, 0.573, 0.6952, 0.5544, 0.688, 0.563, 0.6706, 0.573, 0.6952, 0.5687, 0.7103, 0.5491, 0.7066, 0.5544, 0.688, 0.5687, 0.7103, 0.5673, 0.7259, 0.5473, 0.7259, 0.5491, 0.7066])
me_cylinder_002.materials.append(mat_material_002)
me_cylinder_002.use_remesh_fix_poles = True
me_cylinder_002.use_remesh_preserve_attributes = False
me_cylinder_002.update()
me_cylinder_004 = bpy.data.meshes.new('Cylinder.004')
me_cylinder_004.from_pydata([(-2.409e-08, 0.8107, 1.07), (0.1582, 0.7951, 1.07), (-7.609e-08, -0.8107, 1.07), (-0.1582, -0.7951, 1.07), (-0.3103, -0.749, 1.07), (-0.4504, -0.6741, 1.07), (-0.5733, -0.5733, 1.07), (-0.6741, -0.4504, 1.07), (-0.749, -0.3103, 1.07), (-0.7951, -0.1582, 1.07), (-0.8107, 1.192e-08, 1.07), (-0.7951, 0.1582, 1.07), (-0.749, 0.3103, 1.07), (-0.6741, 0.4504, 1.07), (-0.5733, 0.5733, 1.07), (-0.4504, 0.6741, 1.07), (-0.3103, 0.749, 1.07), (-0.1582, 0.7951, 1.07), (0.1951, 0.9808, 1.0), (0.0, 1.0, 1.0), (-8.742e-08, -1.0, 1.0), (-0.1951, -0.9808, 1.0), (-0.3827, -0.9239, 1.0), (-0.5556, -0.8315, 1.0), (-0.7071, -0.7071, 1.0), (-0.8315, -0.5556, 1.0), (-0.9239, -0.3827, 1.0), (-0.9808, -0.1951, 1.0), (-1.0, 1.192e-08, 1.0), (-0.9808, 0.1951, 1.0), (-0.9239, 0.3827, 1.0), (-0.8315, 0.5556, 1.0), (-0.7071, 0.7071, 1.0), (-0.5556, 0.8315, 1.0), (-0.3827, 0.9239, 1.0), (-0.1951, 0.9808, 1.0), (0.0, 1.0, -1.0), (0.1951, 0.9808, -1.0), (0.1582, 0.7951, 1.07), (0.3827, 0.9239, -1.0), (0.3103, 0.749, 1.07), (0.5556, 0.8315, -1.0), (0.4504, 0.6741, 1.07), (0.7071, 0.7071, -1.0), (0.5733, 0.5733, 1.07), (0.8315, 0.5556, -1.0), (0.6741, 0.4504, 1.07), (0.9239, 0.3827, -1.0), (0.749, 0.3103, 1.07), (0.9808, 0.1951, -1.0), (0.7951, 0.1582, 1.07), (1.0, -4.371e-08, -1.0), (0.8107, -3.804e-08, 1.07), (0.9808, -0.1951, -1.0), (0.7951, -0.1582, 1.07), (0.9239, -0.3827, -1.0), (0.749, -0.3103, 1.07), (0.8315, -0.5556, -1.0), (0.6741, -0.4504, 1.07), (0.7071, -0.7071, -1.0), (0.5733, -0.5733, 1.07), (0.5556, -0.8315, -1.0), (0.4504, -0.6741, 1.07), (0.3827, -0.9239, -1.0), (0.3103, -0.749, 1.07), (0.1951, -0.9808, -1.0), (0.1582, -0.7951, 1.07), (-8.742e-08, -1.0, -1.0), (-7.609e-08, -0.8107, 1.07), (-0.1951, -0.9808, -1.0), (-0.3827, -0.9239, -1.0), (-0.5556, -0.8315, -1.0), (-0.7071, -0.7071, -1.0), (-0.8315, -0.5556, -1.0), (-0.9239, -0.3827, -1.0), (-0.9808, -0.1951, -1.0), (-1.0, 1.192e-08, -1.0), (-0.9808, 0.1951, -1.0), (-0.9239, 0.3827, -1.0), (-0.8315, 0.5556, -1.0), (-0.7071, 0.7071, -1.0), (-0.5556, 0.8315, -1.0), (-0.3827, 0.9239, -1.0), (-0.1951, 0.9808, -1.0), (0.1951, 0.9808, 1.0), (0.0, 1.0, 1.0), (0.3827, 0.9239, 1.0), (0.5556, 0.8315, 1.0), (0.7071, 0.7071, 1.0), (0.8315, 0.5556, 1.0), (0.9239, 0.3827, 1.0), (0.9808, 0.1951, 1.0), (1.0, -4.371e-08, 1.0), (0.9808, -0.1951, 1.0), (0.9239, -0.3827, 1.0), (0.8315, -0.5556, 1.0), (0.7071, -0.7071, 1.0), (0.5556, -0.8315, 1.0), (0.3827, -0.9239, 1.0), (0.1951, -0.9808, 1.0), (-8.742e-08, -1.0, 1.0), (-0.1951, -0.9808, 1.0), (-0.3827, -0.9239, 1.0), (-0.5556, -0.8315, 1.0), (-0.7071, -0.7071, 1.0), (-0.8315, -0.5556, 1.0), (-0.9239, -0.3827, 1.0), (-0.9808, -0.1951, 1.0), (-1.0, 1.192e-08, 1.0), (-0.9808, 0.1951, 1.0), (-0.9239, 0.3827, 1.0), (-0.8315, 0.5556, 1.0), (-0.7071, 0.7071, 1.0), (-0.5556, 0.8315, 1.0), (-0.3827, 0.9239, 1.0), (-0.1951, 0.9808, 1.0)], [], [(0, 1, 18, 19), (2, 3, 21, 20), (3, 4, 22, 21), (4, 5, 23, 22), (5, 6, 24, 23), (6, 7, 25, 24), (7, 8, 26, 25), (8, 9, 27, 26), (9, 10, 28, 27), (10, 11, 29, 28), (11, 12, 30, 29), (12, 13, 31, 30), (13, 14, 32, 31), (14, 15, 33, 32), (15, 16, 34, 33), (16, 17, 35, 34), (17, 0, 19, 35), (36, 85, 84, 37), (37, 84, 86, 39), (39, 86, 87, 41), (41, 87, 88, 43), (43, 88, 89, 45), (45, 89, 90, 47), (47, 90, 91, 49), (49, 91, 92, 51), (51, 92, 93, 53), (53, 93, 94, 55), (55, 94, 95, 57), (57, 95, 96, 59), (59, 96, 97, 61), (61, 97, 98, 63), (63, 98, 99, 65), (65, 99, 100, 67), (67, 100, 101, 69), (69, 101, 102, 70), (70, 102, 103, 71), (71, 103, 104, 72), (72, 104, 105, 73), (73, 105, 106, 74), (74, 106, 107, 75), (75, 107, 108, 76), (76, 108, 109, 77), (77, 109, 110, 78), (78, 110, 111, 79), (79, 111, 112, 80), (80, 112, 113, 81), (81, 113, 114, 82), (82, 114, 115, 83), (83, 115, 85, 36), (36, 37, 39, 41, 43, 45, 47, 49, 51, 53, 55, 57, 59, 61, 63, 65, 67, 69, 70, 71, 72, 73, 74, 75, 76, 77, 78, 79, 80, 81, 82, 83), (38, 40, 86, 84), (40, 42, 87, 86), (42, 44, 88, 87), (44, 46, 89, 88), (46, 48, 90, 89), (48, 50, 91, 90), (50, 52, 92, 91), (52, 54, 93, 92), (54, 56, 94, 93), (56, 58, 95, 94), (58, 60, 96, 95), (60, 62, 97, 96), (62, 64, 98, 97), (64, 66, 99, 98), (66, 68, 100, 99)])
me_cylinder_004.polygons.foreach_set('use_smooth', [True] * 65)
me_cylinder_004.polygons.foreach_set('material_index', [1, 1, 1, 1, 1, 1, 1, 1, 1, 1, 1, 1, 1, 1, 1, 1, 1, 1, 1, 1, 1, 1, 1, 1, 1, 1, 1, 1, 1, 1, 1, 1, 1, 1, 1, 1, 1, 1, 1, 1, 1, 1, 1, 1, 1, 1, 1, 1, 1, 1, 1, 1, 1, 1, 1, 1, 1, 1, 1, 1, 1, 1, 1, 1, 1])
_uv = me_cylinder_004.uv_layers.new(name='UVMap')
_uv.uv.foreach_set('vector', [0.5673, 0.7259, 0.5687, 0.7416, 0.5491, 0.7452, 0.5473, 0.7259, 0.7366, 0.7092, 0.7321, 0.6942, 0.7507, 0.6868, 0.7562, 0.7053, 0.7321, 0.6942, 0.725, 0.6802, 0.7418, 0.6695, 0.7507, 0.6868, 0.725, 0.6802, 0.7154, 0.6677, 0.73, 0.6541, 0.7418, 0.6695, 0.7154, 0.6677, 0.7037, 0.6573, 0.7156, 0.6412, 0.73, 0.6541, 0.7037, 0.6573, 0.6902, 0.6491, 0.699, 0.6312, 0.7156, 0.6412, 0.6902, 0.6491, 0.6755, 0.6435, 0.6809, 0.6243, 0.699, 0.6312, 0.6755, 0.6435, 0.6601, 0.6408, 0.6618, 0.6209, 0.6809, 0.6243, 0.6601, 0.6408, 0.6444, 0.6409, 0.6424, 0.621, 0.6618, 0.6209, 0.6444, 0.6409, 0.6289, 0.6438, 0.6234, 0.6247, 0.6424, 0.621, 0.6289, 0.6438, 0.6143, 0.6496, 0.6053, 0.6317, 0.6234, 0.6247, 0.6143, 0.6496, 0.601, 0.6579, 0.5889, 0.642, 0.6053, 0.6317, 0.601, 0.6579, 0.5894, 0.6685, 0.5746, 0.6551, 0.5889, 0.642, 0.5894, 0.6685, 0.58, 0.6811, 0.563, 0.6706, 0.5746, 0.6551, 0.58, 0.6811, 0.573, 0.6952, 0.5544, 0.688, 0.563, 0.6706, 0.573, 0.6952, 0.5687, 0.7103, 0.5491, 0.7066, 0.5544, 0.688, 0.5687, 0.7103, 0.5673, 0.7259, 0.5473, 0.7259, 0.5491, 0.7066, 0.5473, 0.3103, 0.7451, 0.3103, 0.7451, 0.3297, 0.5473, 0.3297, 0.5473, 0.3297, 0.7451, 0.3297, 0.7451, 0.3491, 0.5473, 0.3491, 0.5473, 0.3491, 0.7451, 0.3491, 0.7451, 0.3685, 0.5473, 0.3685, 0.5473, 0.3685, 0.7451, 0.3685, 0.7451, 0.3879, 0.5473, 0.3879, 0.5473, 0.3879, 0.7451, 0.3879, 0.7451, 0.4073, 0.5473, 0.4073, 0.5473, 0.4073, 0.7451, 0.4073, 0.7451, 0.4266, 0.5473, 0.4266, 0.5473, 0.4266, 0.7451, 0.4266, 0.7451, 0.446, 0.5473, 0.446, 0.5473, 0.446, 0.7451, 0.446, 0.7451, 0.4654, 0.5473, 0.4654, 0.5473, 0.4654, 0.7451, 0.4654, 0.7451, 0.4848, 0.5473, 0.4848, 0.5473, 0.4848, 0.7451, 0.4848, 0.7451, 0.5042, 0.5473, 0.5042, 0.5473, 0.5042, 0.7451, 0.5042, 0.7451, 0.5236, 0.5473, 0.5236, 0.5473, 0.5236, 0.7451, 0.5236, 0.7451, 0.5429, 0.5473, 0.5429, 0.5473, 0.5429, 0.7451, 0.5429, 0.7451, 0.5623, 0.5473, 0.5623, 0.5473, 0.5623, 0.7451, 0.5623, 0.7451, 0.5817, 0.5473, 0.5817, 0.5473, 0.5817, 0.7451, 0.5817, 0.7451, 0.6011, 0.5473, 0.6011, 0.5473, 0.6011, 0.7451, 0.6011, 0.7451, 0.6205, 0.5473, 0.6205, 0.5473, 0.0002009, 0.7451, 0.0002023, 0.7451, 0.01959, 0.5473, 0.01958, 0.5473, 0.01958, 0.7451, 0.01959, 0.7451, 0.03897, 0.5473, 0.03897, 0.5473, 0.03897, 0.7451, 0.03897, 0.7451, 0.05835, 0.5473, 0.05835, 0.5473, 0.05835, 0.7451, 0.05835, 0.7451, 0.07774, 0.5473, 0.07773, 0.5473, 0.07773, 0.7451, 0.07774, 0.7451, 0.09712, 0.5473, 0.09712, 0.5473, 0.09712, 0.7451, 0.09712, 0.7451, 0.1165, 0.5473, 0.1165, 0.5473, 0.1165, 0.7451, 0.1165, 0.7451, 0.1359, 0.5473, 0.1359, 0.5473, 0.1359, 0.7451, 0.1359, 0.7451, 0.1553, 0.5473, 0.1553, 0.5473, 0.1553, 0.7451, 0.1553, 0.7451, 0.1747, 0.5473, 0.1747, 0.5473, 0.1747, 0.7451, 0.1747, 0.7451, 0.194, 0.5473, 0.194, 0.5473, 0.194, 0.7451, 0.194, 0.7451, 0.2134, 0.5473, 0.2134, 0.5473, 0.2134, 0.7451, 0.2134, 0.7451, 0.2328, 0.5473, 0.2328, 0.5473, 0.2328, 0.7451, 0.2328, 0.7451, 0.2522, 0.5473, 0.2522, 0.5473, 0.2522, 0.7451, 0.2522, 0.7451, 0.2716, 0.5473, 0.2716, 0.5473, 0.2716, 0.7451, 0.2716, 0.7451, 0.291, 0.5473, 0.291, 0.5473, 0.291, 0.7451, 0.291, 0.7451, 0.3103, 0.5473, 0.3103, 0.7455, 0.08891, 0.7492, 0.0699, 0.7567, 0.05199, 0.7674, 0.03587, 0.7811, 0.02217, 0.7972, 0.0114, 0.8152, 0.003982, 0.8342, 0.0002009, 0.8535, 0.0002009, 0.8726, 0.003982, 0.8905, 0.0114, 0.9066, 0.02217, 0.9203, 0.03587, 0.9311, 0.05199, 0.9385, 0.0699, 0.9423, 0.08891, 0.9423, 0.1083, 0.9385, 0.1273, 0.9311, 0.1452, 0.9203, 0.1613, 0.9066, 0.175, 0.8905, 0.1858, 0.8726, 0.1932, 0.8535, 0.197, 0.8342, 0.197, 0.8152, 0.1932, 0.7972, 0.1858, 0.7811, 0.175, 0.7674, 0.1613, 0.7567, 0.1452, 0.7492, 0.1273, 0.7455, 0.1083, 0.5687, 0.7416, 0.573, 0.7567, 0.5544, 0.7639, 0.5491, 0.7452, 0.573, 0.7567, 0.58, 0.7708, 0.563, 0.7813, 0.5544, 0.7639, 0.58, 0.7708, 0.5894, 0.7834, 0.5746, 0.7968, 0.563, 0.7813, 0.5894, 0.7834, 0.601, 0.794, 0.5889, 0.8099, 0.5746, 0.7968, 0.601, 0.794, 0.6143, 0.8023, 0.6053, 0.8201, 0.5889, 0.8099, 0.6143, 0.8023, 0.6289, 0.8081, 0.6234, 0.8272, 0.6053, 0.8201, 0.6289, 0.8081, 0.6444, 0.811, 0.6424, 0.8309, 0.6234, 0.8272, 0.6444, 0.811, 0.6601, 0.8111, 0.6618, 0.831, 0.6424, 0.8309, 0.6601, 0.8111, 0.6755, 0.8083, 0.6809, 0.8276, 0.6618, 0.831, 0.6755, 0.8083, 0.6902, 0.8028, 0.699, 0.8207, 0.6809, 0.8276, 0.6902, 0.8028, 0.7037, 0.7946, 0.7156, 0.8107, 0.699, 0.8207, 0.7037, 0.7946, 0.7154, 0.7841, 0.73, 0.7977, 0.7156, 0.8107, 0.7154, 0.7841, 0.725, 0.7717, 0.7418, 0.7824, 0.73, 0.7977, 0.725, 0.7717, 0.7321, 0.7577, 0.7507, 0.7651, 0.7418, 0.7824, 0.7321, 0.7577, 0.7366, 0.7426, 0.7562, 0.7465, 0.7507, 0.7651])
me_cylinder_004.materials.append(mat_material_001)
me_cylinder_004.materials.append(mat_material_002)
me_cylinder_004.use_remesh_fix_poles = True
me_cylinder_004.use_remesh_preserve_attributes = False
me_cylinder_004.update()

# ---- objects
ob_light = bpy.data.objects.new('Light', light_light)
ob_camera = bpy.data.objects.new('Camera', cam_camera)
ob_pole_2 = bpy.data.objects.new('pole 2', me_cylinder)
ob_pole = bpy.data.objects.new('pole', me_cylinder_001)
ob_support_beam = bpy.data.objects.new('support beam', me_cube_001)
ob_support_beam_2 = bpy.data.objects.new('support beam 2', me_cube_002)
ob_support_beam_3 = bpy.data.objects.new('support beam 3', me_cube_003)
ob_pole_001 = bpy.data.objects.new('pole.001', me_cylinder_002)
ob_pole_2_002 = bpy.data.objects.new('pole 2.002', me_cylinder_004)

# ---- transforms, parenting, visibility, modifiers, constraints
ob_light.location = (4.076, 1.005, 5.904)
ob_light.rotation_euler = (0.6503, 0.05522, 1.866)
ob_light.lock_rotations_4d = False
ob_light.empty_display_type = 'ARROWS'
ob_light.color = (0.0, 0.0, 0.0, 0.0)
ob_light.lineart.crease_threshold = 0.0
ob_camera.location = (7.359, -6.926, 4.958)
ob_camera.rotation_euler = (1.109, 0.0, 0.8149)
ob_camera.lock_rotations_4d = False
ob_camera.empty_display_type = 'ARROWS'
ob_camera.color = (0.0, 0.0, 0.0, 0.0)
ob_camera.display_type = 'WIRE'
ob_camera.lineart.crease_threshold = 0.0
ob_pole_2.location = (0.0, 0.0, 0.7648)
ob_pole_2.scale = (0.4123, 0.4123, 0.7761)
ob_pole.location = (0.0, -5.554, 0.7648)
ob_pole.scale = (0.4123, 0.4123, 0.7761)
ob_support_beam.location = (-4.714e-17, -2.825, 9.145)
ob_support_beam.scale = (0.1008, 3.971, 0.3196)
ob_support_beam_2.location = (-4.714e-17, -2.825, 10.53)
ob_support_beam_2.scale = (0.4575, 3.971, 0.3643)
ob_support_beam_3.location = (-4.714e-17, -2.825, 11.06)
ob_support_beam_3.scale = (0.4575, 4.572, 0.3643)
ob_pole_001.location = (0.0, -5.554, 0.7648)
ob_pole_001.scale = (0.4123, 0.4123, 0.7761)
ob_pole_2_002.location = (0.0, 0.0, 0.7648)
ob_pole_2_002.scale = (0.4123, 0.4123, 0.7761)

# ---- collection membership
col_collection.objects.link(ob_light)
col_collection.objects.link(ob_camera)
col_collection.objects.link(ob_pole_2)
col_collection.objects.link(ob_pole)
col_collection.objects.link(ob_support_beam)
col_collection.objects.link(ob_support_beam_2)
col_collection.objects.link(ob_support_beam_3)
col_collection.objects.link(ob_pole_001)
col_collection.objects.link(ob_pole_2_002)

# ---- scene / render settings (as saved in the file)
scene.camera = ob_camera
scene.frame_start = 1; scene.frame_end = 250; scene.frame_set(1)
scene.render.engine = 'BLENDER_EEVEE_NEXT'
scene.cycles.use_denoising = False
scene.cycles.samples = 128
scene.cycles.sampling_pattern = 'TABULATED_SOBOL'
scene.cycles.use_adaptive_sampling = False
scene.cycles.use_light_tree = False
scene.view_settings.view_transform = 'Filmic'
bpy.context.view_layer.update()

